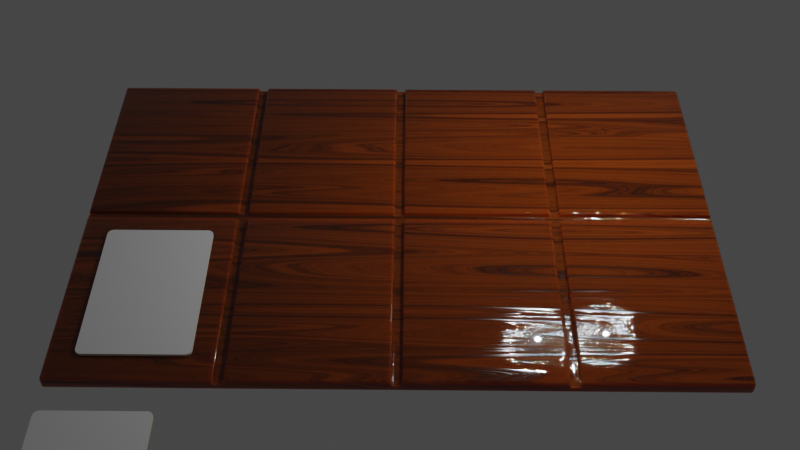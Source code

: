 # Source: card-game.blend  (saved by Blender 3.4.6; exported with 4.5.12 LTS)
import bpy
from mathutils import Matrix  # noqa: F401  (used for matrix-valued properties, if any)

bpy.ops.wm.read_factory_settings(use_empty=True)
scene = bpy.context.scene
scene.name = 'Scene'

# ---- collections
col_collection = bpy.data.collections.new('Collection'); scene.collection.children.link(col_collection)
col_cards = bpy.data.collections.new('Cards'); scene.collection.children.link(col_cards)

# ---- images (referenced by path relative to the original .blend; pixels are not part of the script)
import os
ASSET_DIR = os.environ.get("B2B_ASSET_DIR", "")  # directory of the original .blend (textures are referenced by path, not embedded)
HERE = os.path.dirname(os.path.abspath(__file__))  # packed textures are extracted next to this script under _unpacked/

def load_image(name, relpath, width, height, colorspace="sRGB"):
    """Load a texture the original file referenced (path relative to the .blend, or extracted next to this script)."""
    p = next((c for c in (os.path.join(HERE, relpath), os.path.join(ASSET_DIR, relpath)) if relpath and os.path.exists(c)), "")
    if p:
        img = bpy.data.images.load(p, check_existing=True)
        img.name = name
    else:  # same state as the original file: an image datablock whose file is absent (Cycles renders it pink)
        img = bpy.data.images.new(name, width, height)
        img.source = "FILE"
        img.filepath = "//" + (relpath or name)
    img.colorspace_settings.name = colorspace
    return img
img_board_normal = load_image('board-normal', 'board-normal.png', 1024, 1024, 'sRGB')
img_card_roughness_alpha = load_image('card-roughness-alpha', 'card-roughness.png', 1024, 1024, 'sRGB')
img_card_metallic_new = load_image('card-metallic-new', 'card-metallic.png', 1024, 1024, 'sRGB')

# ---- materials (node trees are filled in below, after node groups)
mat_wood = bpy.data.materials.new('Wood')
mat_card_front = bpy.data.materials.new('Card Front')
mat_card_front.alpha_threshold = 0.0
mat_card_front.roughness = 0.5
mat_card_front.line_color = (0.0, 0.0, 0.0, 1.0)
mat_card_side = bpy.data.materials.new('Card Side')
mat_card_trim = bpy.data.materials.new('Card Trim')
mat_card_back = bpy.data.materials.new('Card Back')

# ---- node groups
ng_auto_smooth = bpy.data.node_groups.new('Auto Smooth', 'GeometryNodeTree')
_s = ng_auto_smooth.interface.new_socket(name='Geometry', in_out='OUTPUT', socket_type='NodeSocketGeometry')
_s = ng_auto_smooth.interface.new_socket(name='Geometry', in_out='INPUT', socket_type='NodeSocketGeometry')
_s = ng_auto_smooth.interface.new_socket(name='Angle', in_out='INPUT', socket_type='NodeSocketFloat')
_s.subtype = 'ANGLE'
_s.min_value = 0.0
_s.max_value = 3.142
ng_auto_smooth.is_modifier = True
_N = ng_auto_smooth.nodes; _L = ng_auto_smooth.links
n0 = _N.new('NodeGroupOutput'); n0.name = 'Group Output'; n0.location = (480, -100)
n1 = _N.new('NodeGroupInput'); n1.name = 'Group Input'; n1.location = (-420, -300)
n2 = _N.new('NodeGroupInput'); n2.name = 'Group Input.001'; n2.location = (-60, -100)
n3 = _N.new('GeometryNodeSetShadeSmooth'); n3.name = 'Set Shade Smooth'; n3.location = (120, -100)
n3.domain = 'EDGE'
n4 = _N.new('GeometryNodeSetShadeSmooth'); n4.name = 'Set Shade Smooth.001'; n4.location = (300, -100)
n5 = _N.new('GeometryNodeInputMeshEdgeAngle'); n5.name = 'Edge Angle'; n5.location = (-420, -220)
n6 = _N.new('GeometryNodeInputEdgeSmooth'); n6.name = 'Is Edge Smooth'; n6.location = (-60, -160)
n7 = _N.new('GeometryNodeInputShadeSmooth'); n7.name = 'Is Face Smooth'; n7.location = (-240, -340)
n8 = _N.new('FunctionNodeBooleanMath'); n8.name = 'Boolean Math'; n8.location = (-60, -220)
n9 = _N.new('FunctionNodeCompare'); n9.name = 'Compare'; n9.location = (-240, -180)
n9.operation = 'LESS_EQUAL'
_L.new(n5.outputs[0], n9.inputs[0])
_L.new(n4.outputs[0], n0.inputs[0])
_L.new(n1.outputs[1], n9.inputs[1])
_L.new(n9.outputs[0], n8.inputs[0])
_L.new(n7.outputs[0], n8.inputs[1])
_L.new(n2.outputs[0], n3.inputs[0])
_L.new(n6.outputs[0], n3.inputs[1])
_L.new(n3.outputs[0], n4.inputs[0])
_L.new(n8.outputs[0], n3.inputs[2])
n0.is_active_output = True

# ---- material node trees
mat_wood.use_nodes = True; mat_wood.node_tree.nodes.clear()
_N = mat_wood.node_tree.nodes; _L = mat_wood.node_tree.links
n0 = _N.new('ShaderNodeOutputMaterial'); n0.name = 'Material Output'; n0.location = (781, 309)
n1 = _N.new('ShaderNodeMapping'); n1.name = 'Mapping'; n1.location = (-510, 155)
n1.inputs[3].default_value = (0.1, 2.3, 1.0)
n2 = _N.new('ShaderNodeTexCoord'); n2.name = 'Texture Coordinate'; n2.location = (-690, 155)
n3 = _N.new('ShaderNodeTexNoise'); n3.name = 'Musgrave Texture'; n3.location = (-330, 195)
n3.width = 150
n3.normalize = False
n3.inputs[2].default_value = 0.6
n3.inputs[3].default_value = 1.0
n3.inputs[4].default_value = 0.25
n4 = _N.new('ShaderNodeBump'); n4.name = 'Bump'; n4.location = (140, -163)
n4.inputs[0].default_value = 0.1
n4.inputs[1].default_value = 1.0
n4.inputs[2].default_value = 1.0
n5 = _N.new('ShaderNodeTexNoise'); n5.name = 'Noise Texture'; n5.location = (-107, 160)
n5.inputs[2].default_value = 2.0
n5.inputs[3].default_value = 18.0
n5.inputs[4].default_value = 0.8167
n5.inputs[8].default_value = 0.8
n6 = _N.new('ShaderNodeBsdfPrincipled'); n6.name = 'Principled BSDF'; n6.location = (491, 309)
n6.distribution = 'GGX'
n6.subsurface_method = 'RANDOM_WALK_SKIN'
n6.inputs[3].default_value = 1.45
n6.inputs[8].default_value = 1.0
n6.inputs[19].default_value = 0.25
n6.inputs[27].default_value = (0.0, 0.0, 0.0, 1.0)
n6.inputs[28].default_value = 1.0
n7 = _N.new('ShaderNodeValToRGB'); n7.name = 'ColorRamp.001'; n7.location = (148, 160)
while len(n7.color_ramp.elements) > 1: n7.color_ramp.elements.remove(n7.color_ramp.elements[-1])
n7.color_ramp.elements[0].position = 0.4909; n7.color_ramp.elements[0].color = (0.0, 0.0, 0.0, 1.0)
_e = n7.color_ramp.elements.new(1.0); _e.color = (1.0, 1.0, 1.0, 1.0)
n8 = _N.new('ShaderNodeValToRGB'); n8.name = 'ColorRamp'; n8.location = (101, 411)
n8.color_ramp.interpolation = 'EASE'
while len(n8.color_ramp.elements) > 1: n8.color_ramp.elements.remove(n8.color_ramp.elements[-1])
n8.color_ramp.elements[0].position = 0.2318; n8.color_ramp.elements[0].color = (0.6813, 0.2971, 0.1187, 1.0)
_e = n8.color_ramp.elements.new(0.3773); _e.color = (0.2003, 0.03636, 0.001782, 1.0)
_e = n8.color_ramp.elements.new(0.6682); _e.color = (0.0, 0.0, 0.0, 1.0)
n9 = _N.new('ShaderNodeTexImage'); n9.name = 'Image Texture'; n9.location = (499, 594)
n9.image = img_board_normal
n10 = _N.new('ShaderNodeMix'); n10.name = 'Mix'; n10.location = (321, 189)
n10.data_type = 'RGBA'
n10.inputs[0].default_value = 0.05
_L.new(n6.outputs[0], n0.inputs[0])
_L.new(n3.outputs[0], n5.inputs[0])
_L.new(n1.outputs[0], n3.inputs[0])
_L.new(n2.outputs[3], n1.inputs[0])
_L.new(n5.outputs[0], n8.inputs[0])
_L.new(n5.outputs[0], n4.inputs[3])
_L.new(n4.outputs[0], n6.inputs[5])
_L.new(n5.outputs[0], n7.inputs[0])
_L.new(n7.outputs[0], n6.inputs[2])
_L.new(n8.outputs[0], n10.inputs[6])
_L.new(n8.outputs[0], n10.inputs[7])
_L.new(n10.outputs[2], n6.inputs[0])
n0.is_active_output = True
mat_card_front.use_nodes = True; mat_card_front.node_tree.nodes.clear()
_N = mat_card_front.node_tree.nodes; _L = mat_card_front.node_tree.links
n0 = _N.new('ShaderNodeOutputMaterial'); n0.name = 'Material Output'; n0.location = (300, 300)
n1 = _N.new('ShaderNodeBsdfPrincipled'); n1.name = 'Principled BSDF'; n1.location = (10, 300)
n1.distribution = 'GGX'
n1.subsurface_method = 'RANDOM_WALK_SKIN'
n1.inputs[2].default_value = 1.0
n1.inputs[3].default_value = 1.45
n1.inputs[27].default_value = (0.0, 0.0, 0.0, 1.0)
n1.inputs[28].default_value = 1.0
n2 = _N.new('ShaderNodeTexImage'); n2.name = 'Image Texture'; n2.location = (-104, 562)
n2.image = img_card_roughness_alpha
_L.new(n1.outputs[0], n0.inputs[0])
n0.is_active_output = True
mat_card_side.use_nodes = True; mat_card_side.node_tree.nodes.clear()
_N = mat_card_side.node_tree.nodes; _L = mat_card_side.node_tree.links
n0 = _N.new('ShaderNodeBsdfPrincipled'); n0.name = 'Principled BSDF'; n0.location = (10, 300)
n0.distribution = 'GGX'
n0.subsurface_method = 'RANDOM_WALK_SKIN'
n0.inputs[0].default_value = (0.8, 0.5959, 0.4107, 1.0)
n0.inputs[2].default_value = 1.0
n0.inputs[3].default_value = 1.45
n0.inputs[27].default_value = (0.0, 0.0, 0.0, 1.0)
n0.inputs[28].default_value = 1.0
n1 = _N.new('ShaderNodeOutputMaterial'); n1.name = 'Material Output'; n1.location = (300, 300)
n2 = _N.new('ShaderNodeTexImage'); n2.name = 'Image Texture'; n2.location = (-111, 589)
n2.image = img_card_roughness_alpha
_L.new(n0.outputs[0], n1.inputs[0])
n1.is_active_output = True
mat_card_trim.use_nodes = True; mat_card_trim.node_tree.nodes.clear()
_N = mat_card_trim.node_tree.nodes; _L = mat_card_trim.node_tree.links
n0 = _N.new('ShaderNodeOutputMaterial'); n0.name = 'Material Output'; n0.location = (339, 300)
n1 = _N.new('ShaderNodeTexCoord'); n1.name = 'Texture Coordinate'; n1.location = (-980, 186)
n2 = _N.new('ShaderNodeMapping'); n2.name = 'Mapping'; n2.location = (-800, 186)
n3 = _N.new('ShaderNodeTexNoise'); n3.name = 'Noise Texture'; n3.location = (-605, 239)
n3.inputs[2].default_value = 50.0
n3.inputs[3].default_value = 16.0
n4 = _N.new('ShaderNodeTexNoise'); n4.name = 'Noise Texture.001'; n4.location = (-598, -22)
n4.inputs[2].default_value = 10.0
n4.inputs[3].default_value = 3.0
n5 = _N.new('ShaderNodeBump'); n5.name = 'Bump'; n5.location = (-391, -81)
n5.invert = True
n5.inputs[0].default_value = 0.1
n5.inputs[1].default_value = 1.0
n5.inputs[2].default_value = 1.0
n6 = _N.new('ShaderNodeBump'); n6.name = 'Bump.001'; n6.location = (-171, -153)
n6.invert = True
n6.inputs[0].default_value = 0.2
n6.inputs[1].default_value = 1.0
n6.inputs[2].default_value = 1.0
n7 = _N.new('ShaderNodeTexNoise'); n7.name = 'Noise Texture.002'; n7.location = (-599, -289)
n7.inputs[8].default_value = 0.05
n8 = _N.new('ShaderNodeValToRGB'); n8.name = 'ColorRamp'; n8.location = (-374, 240)
while len(n8.color_ramp.elements) > 1: n8.color_ramp.elements.remove(n8.color_ramp.elements[-1])
n8.color_ramp.elements[0].position = 0.0; n8.color_ramp.elements[0].color = (0.07405, 0.06492, 0.03729, 1.0)
_e = n8.color_ramp.elements.new(1.0); _e.color = (0.3124, 0.3351, 0.4088, 1.0)
n9 = _N.new('ShaderNodeBsdfPrincipled'); n9.name = 'Principled BSDF'; n9.location = (49, 300)
n9.distribution = 'GGX'
n9.subsurface_method = 'RANDOM_WALK_SKIN'
n9.inputs[0].default_value = (1.0, 1.0, 1.0, 1.0)
n9.inputs[2].default_value = 1.0
n9.inputs[3].default_value = 1.45
n9.inputs[27].default_value = (0.0, 0.0, 0.0, 1.0)
n9.inputs[28].default_value = 1.0
n10 = _N.new('ShaderNodeTexImage'); n10.name = 'Image Texture'; n10.location = (-100, 578)
n10.image = img_card_metallic_new
_L.new(n2.outputs[0], n3.inputs[0])
_L.new(n1.outputs[3], n2.inputs[0])
_L.new(n3.outputs[1], n8.inputs[0])
_L.new(n2.outputs[0], n4.inputs[0])
_L.new(n4.outputs[0], n5.inputs[3])
_L.new(n2.outputs[0], n7.inputs[0])
_L.new(n5.outputs[0], n6.inputs[4])
_L.new(n7.outputs[0], n6.inputs[3])
_L.new(n9.outputs[0], n0.inputs[0])
n0.is_active_output = True
mat_card_back.use_nodes = True; mat_card_back.node_tree.nodes.clear()
_N = mat_card_back.node_tree.nodes; _L = mat_card_back.node_tree.links
n0 = _N.new('ShaderNodeBsdfPrincipled'); n0.name = 'Principled BSDF'; n0.location = (10, 300)
n0.distribution = 'GGX'
n0.subsurface_method = 'RANDOM_WALK_SKIN'
n0.inputs[2].default_value = 0.3
n0.inputs[3].default_value = 1.45
n0.inputs[27].default_value = (0.0, 0.0, 0.0, 1.0)
n0.inputs[28].default_value = 1.0
n1 = _N.new('ShaderNodeOutputMaterial'); n1.name = 'Material Output'; n1.location = (300, 300)
n2 = _N.new('ShaderNodeTexNoise'); n2.name = 'Noise Texture'; n2.location = (-611, 172)
n2.inputs[2].default_value = 4.8
n3 = _N.new('ShaderNodeTexCoord'); n3.name = 'Texture Coordinate'; n3.location = (-1215, 132)
n4 = _N.new('ShaderNodeMapping'); n4.name = 'Mapping'; n4.location = (-1035, 132)
n4.inputs[2].default_value = (1.571, 1.571, 0.0)
n5 = _N.new('ShaderNodeTexWave'); n5.name = 'Wave Texture'; n5.location = (-824, 127)
n5.inputs[1].default_value = 0.2
n5.inputs[2].default_value = 12.4
n5.inputs[3].default_value = 4.4
n5.inputs[5].default_value = 0.2846
n5.inputs[6].default_value = 3.6
n6 = _N.new('ShaderNodeValToRGB'); n6.name = 'ColorRamp'; n6.location = (-359, 217)
while len(n6.color_ramp.elements) > 1: n6.color_ramp.elements.remove(n6.color_ramp.elements[-1])
n6.color_ramp.elements[0].position = 0.4; n6.color_ramp.elements[0].color = (0.09726, 0.01312, 0.004574, 1.0)
_e = n6.color_ramp.elements.new(0.6773); _e.color = (0.2008, 0.2032, 0.5455, 1.0)
_e = n6.color_ramp.elements.new(1.0); _e.color = (0.0517, 1.0, 0.01923, 1.0)
n7 = _N.new('ShaderNodeTexImage'); n7.name = 'Image Texture'; n7.location = (-127, 604)
n7.image = img_card_roughness_alpha
_L.new(n0.outputs[0], n1.inputs[0])
_L.new(n6.outputs[0], n0.inputs[0])
_L.new(n3.outputs[3], n4.inputs[0])
_L.new(n2.outputs[1], n6.inputs[0])
_L.new(n4.outputs[0], n5.inputs[0])
_L.new(n5.outputs[0], n2.inputs[0])
n1.is_active_output = True

# ---- world
world_world = bpy.data.worlds.new('World'); scene.world = world_world
world_world.use_nodes = True; world_world.node_tree.nodes.clear()
_N = world_world.node_tree.nodes; _L = world_world.node_tree.links
n0 = _N.new('ShaderNodeOutputWorld'); n0.name = 'World Output'; n0.location = (300, 300)
n1 = _N.new('ShaderNodeBackground'); n1.name = 'Background'; n1.location = (10, 300)
n1.inputs[0].default_value = (0.05088, 0.05088, 0.05088, 1.0)
_L.new(n1.outputs[0], n0.inputs[0])
n0.is_active_output = True
world_world.color = (0.05088, 0.05088, 0.05088)
world_world.use_sun_shadow = False
world_world.sun_shadow_jitter_overblur = 0.0

# ---- cameras
cam_camera = bpy.data.cameras.new('Camera')
cam_camera.clip_end = 100.0
cam_camera.ortho_scale = 7.314

# ---- lights
light_light = bpy.data.lights.new('Light', 'POINT')
light_light.transmission_factor = 0.0
light_light.energy = 1000.0
light_light.shadow_soft_size = 0.1
light_light.shadow_maximum_resolution = 0.006
light_light.use_absolute_resolution = True

# ---- meshes
me_plane = bpy.data.meshes.new('Plane')
me_plane.from_pydata([(0.08279, -0.08484, 0.0), (3.083, -0.08484, 0.0), (2.917, -0.08484, 0.0), (-0.08279, -0.08484, 0.0), (-3.083, -0.08484, 0.0), (-2.917, -0.08484, 0.0), (0.08279, 0.08484, 0.0), (3.083, 0.08484, 0.0), (2.917, 0.08484, 0.0), (-0.08279, 0.08484, 0.0), (-3.083, 0.08484, 0.0), (-2.917, 0.08484, 0.0), (6.0, -3.952, 0.2022), (5.952, -3.952, 0.25), (5.952, -4.0, 0.2022), (5.994, -3.952, 0.2261), (5.994, -3.976, 0.2022), (5.987, -3.975, 0.2251), (5.952, -3.976, 0.2436), (5.976, -3.952, 0.2436), (5.975, -3.975, 0.2374), (5.976, -3.994, 0.2022), (5.952, -3.994, 0.2261), (5.975, -3.987, 0.2251), (6.0, -3.952, 0.0478), (5.952, -4.0, 0.0478), (5.952, -3.952, 0.0), (5.994, -3.976, 0.0478), (5.994, -3.952, 0.02393), (5.987, -3.975, 0.02494), (5.952, -3.994, 0.02393), (5.976, -3.994, 0.0478), (5.975, -3.987, 0.02494), (5.976, -3.952, 0.006385), (5.952, -3.976, 0.006385), (5.975, -3.975, 0.01259), (0.1306, -3.952, 0.25), (0.08279, -4.0, 0.2022), (0.1067, -3.976, 0.2436), (0.08919, -3.994, 0.2261), (3.035, -0.03705, 0.1544), (3.083, -0.1326, 0.2022), (3.131, -0.08484, 0.2022), (3.058, -0.06743, 0.1614), (3.065, -0.0604, 0.1614), (3.075, -0.07682, 0.1667), (3.09, -0.1092, 0.2022), (3.076, -0.1023, 0.1788), (3.083, -0.09283, 0.1796), (3.1, -0.07782, 0.1788), (3.107, -0.09194, 0.2022), (3.091, -0.08489, 0.1796), (2.869, -3.952, 0.25), (2.917, -4.0, 0.2022), (2.893, -3.976, 0.2436), (2.911, -3.994, 0.2261), (0.08279, -3.952, 0.0), (0.08279, -4.0, 0.0478), (0.08279, -3.976, 0.006403), (0.08279, -3.994, 0.0239), (2.917, -3.952, 0.0), (2.917, -4.0, 0.0478), (2.917, -3.976, 0.006403), (2.917, -3.994, 0.0239), (3.083, -3.952, 0.0), (3.083, -4.0, 0.0478), (3.083, -3.976, 0.006403), (3.083, -3.994, 0.0239), (2.917, -0.1326, 0.2022), (2.965, -0.03705, 0.1544), (2.869, -0.08484, 0.2022), (2.924, -0.1023, 0.1788), (2.91, -0.1092, 0.2022), (2.917, -0.09283, 0.1796), (2.935, -0.0604, 0.1614), (2.942, -0.06743, 0.1614), (2.925, -0.07682, 0.1667), (2.893, -0.09194, 0.2022), (2.9, -0.07782, 0.1788), (2.909, -0.08489, 0.1796), (5.952, -0.08484, 0.0), (6.0, -0.08484, 0.0), (5.968, -0.08484, 0.0), (5.984, -0.08484, 0.0), (0.08279, -0.1326, 0.2022), (0.1306, -0.08484, 0.2022), (0.03499, -0.03705, 0.1544), (0.08988, -0.1092, 0.2022), (0.07576, -0.1023, 0.1788), (0.08283, -0.09283, 0.1796), (0.1002, -0.07782, 0.1788), (0.1071, -0.09194, 0.2022), (0.09077, -0.08489, 0.1796), (0.05835, -0.06743, 0.1614), (0.06537, -0.0604, 0.1614), (0.07476, -0.07682, 0.1667), (5.952, -0.03705, 0.1544), (6.0, -0.08484, 0.2022), (5.976, -0.06095, 0.1608), (5.994, -0.07844, 0.1783), (0.1306, -0.1326, 0.25), (0.1306, -0.08484, 0.2022), (0.08279, -0.1326, 0.2022), (0.1306, -0.1088, 0.2436), (0.1067, -0.1326, 0.2436), (0.1077, -0.1098, 0.2374), (0.1067, -0.09123, 0.2022), (0.1306, -0.09123, 0.2261), (0.1077, -0.09743, 0.2251), (0.08917, -0.1326, 0.2261), (0.08917, -0.1088, 0.2022), (0.09537, -0.1098, 0.2251), (2.869, -0.1326, 0.25), (2.917, -0.1326, 0.2022), (2.869, -0.08484, 0.2022), (2.893, -0.1326, 0.2436), (2.869, -0.1088, 0.2436), (2.892, -0.1098, 0.2374), (2.911, -0.1088, 0.2022), (2.911, -0.1326, 0.2261), (2.905, -0.1098, 0.2251), (2.869, -0.09123, 0.2261), (2.893, -0.09123, 0.2022), (2.892, -0.09743, 0.2251), (3.131, -0.08484, 0.2022), (3.083, -0.1326, 0.2022), (3.131, -0.1326, 0.25), (3.107, -0.09123, 0.2022), (3.131, -0.09123, 0.2261), (3.108, -0.09743, 0.2251), (3.089, -0.1326, 0.2261), (3.089, -0.1088, 0.2022), (3.095, -0.1098, 0.2251), (3.131, -0.1088, 0.2436), (3.107, -0.1326, 0.2436), (3.108, -0.1098, 0.2374), (3.131, -3.952, 0.25), (3.083, -4.0, 0.2022), (3.107, -3.976, 0.2436), (3.089, -3.994, 0.2261), (2.965, -3.952, 0.1544), (2.917, -4.0, 0.1544), (2.941, -3.976, 0.1544), (2.924, -3.994, 0.1544), (3.035, -3.952, 0.1544), (3.083, -4.0, 0.1544), (3.059, -3.976, 0.1544), (3.076, -3.994, 0.1544), (5.952, -0.1326, 0.25), (6.0, -0.08484, 0.2022), (5.976, -0.1087, 0.2436), (5.994, -0.09125, 0.2261), (0.03499, -3.952, 0.1544), (0.08279, -4.0, 0.1544), (0.05491, -3.972, 0.1544), (0.07162, -3.989, 0.1544), (-6.0, -3.952, 0.2022), (-5.952, -4.0, 0.2022), (-5.952, -3.952, 0.25), (-5.994, -3.976, 0.2022), (-5.994, -3.952, 0.2261), (-5.987, -3.975, 0.2251), (-5.952, -3.994, 0.2261), (-5.976, -3.994, 0.2022), (-5.975, -3.987, 0.2251), (-5.976, -3.952, 0.2436), (-5.952, -3.976, 0.2436), (-5.975, -3.975, 0.2374), (-6.0, -3.952, 0.0478), (-5.952, -3.952, 0.0), (-5.952, -4.0, 0.0478), (-5.994, -3.952, 0.02393), (-5.994, -3.976, 0.0478), (-5.987, -3.975, 0.02494), (-5.952, -3.976, 0.006385), (-5.976, -3.952, 0.006385), (-5.975, -3.975, 0.01259), (-5.976, -3.994, 0.0478), (-5.952, -3.994, 0.02393), (-5.975, -3.987, 0.02494), (-0.1306, -3.952, 0.25), (-0.08279, -4.0, 0.2022), (-0.1067, -3.976, 0.2436), (-0.08919, -3.994, 0.2261), (-3.131, -0.08484, 0.2022), (-3.083, -0.1326, 0.2022), (-3.035, -0.03705, 0.1544), (-3.107, -0.09194, 0.2022), (-3.1, -0.07782, 0.1788), (-3.091, -0.08489, 0.1796), (-3.076, -0.1023, 0.1788), (-3.09, -0.1092, 0.2022), (-3.083, -0.09283, 0.1796), (-3.065, -0.0604, 0.1614), (-3.058, -0.06743, 0.1614), (-3.075, -0.07682, 0.1667), (-2.869, -3.952, 0.25), (-2.917, -4.0, 0.2022), (-2.893, -3.976, 0.2436), (-2.911, -3.994, 0.2261), (-0.08279, -3.952, 0.0), (-0.08279, -4.0, 0.0478), (-0.08279, -3.976, 0.006403), (-0.08279, -3.994, 0.0239), (-2.917, -3.952, 0.0), (-2.917, -4.0, 0.0478), (-2.917, -3.976, 0.006403), (-2.917, -3.994, 0.0239), (-3.083, -3.952, 0.0), (-3.083, -4.0, 0.0478), (-3.083, -3.976, 0.006403), (-3.083, -3.994, 0.0239), (-2.917, -0.1326, 0.2022), (-2.869, -0.08484, 0.2022), (-2.965, -0.03705, 0.1544), (-2.91, -0.1092, 0.2022), (-2.924, -0.1023, 0.1788), (-2.917, -0.09283, 0.1796), (-2.9, -0.07782, 0.1788), (-2.893, -0.09194, 0.2022), (-2.909, -0.08489, 0.1796), (-2.942, -0.06743, 0.1614), (-2.935, -0.0604, 0.1614), (-2.925, -0.07682, 0.1667), (-5.952, -0.08484, 0.0), (-6.0, -0.08484, 0.0), (-5.968, -0.08484, 0.0), (-5.984, -0.08484, 0.0), (-0.03499, -0.03705, 0.1544), (-0.1306, -0.08484, 0.2022), (-0.08279, -0.1326, 0.2022), (-0.06537, -0.0604, 0.1614), (-0.05835, -0.06743, 0.1614), (-0.07476, -0.07682, 0.1667), (-0.1071, -0.09194, 0.2022), (-0.1002, -0.07782, 0.1788), (-0.09077, -0.08489, 0.1796), (-0.07576, -0.1023, 0.1788), (-0.08988, -0.1092, 0.2022), (-0.08283, -0.09283, 0.1796), (-5.952, -0.03705, 0.1544), (-6.0, -0.08484, 0.2022), (-5.976, -0.06095, 0.1608), (-5.994, -0.07844, 0.1783), (-0.1306, -0.1326, 0.25), (-0.08279, -0.1326, 0.2022), (-0.1306, -0.08484, 0.2022), (-0.1067, -0.1326, 0.2436), (-0.1306, -0.1088, 0.2436), (-0.1077, -0.1098, 0.2374), (-0.08917, -0.1088, 0.2022), (-0.08917, -0.1326, 0.2261), (-0.09537, -0.1098, 0.2251), (-0.1306, -0.09123, 0.2261), (-0.1067, -0.09123, 0.2022), (-0.1077, -0.09743, 0.2251), (-2.869, -0.1326, 0.25), (-2.869, -0.08484, 0.2022), (-2.917, -0.1326, 0.2022), (-2.869, -0.1088, 0.2436), (-2.893, -0.1326, 0.2436), (-2.892, -0.1098, 0.2374), (-2.893, -0.09123, 0.2022), (-2.869, -0.09123, 0.2261), (-2.892, -0.09743, 0.2251), (-2.911, -0.1326, 0.2261), (-2.911, -0.1088, 0.2022), (-2.905, -0.1098, 0.2251), (-3.131, -0.08484, 0.2022), (-3.131, -0.1326, 0.25), (-3.083, -0.1326, 0.2022), (-3.131, -0.09123, 0.2261), (-3.107, -0.09123, 0.2022), (-3.108, -0.09743, 0.2251), (-3.107, -0.1326, 0.2436), (-3.131, -0.1088, 0.2436), (-3.108, -0.1098, 0.2374), (-3.089, -0.1088, 0.2022), (-3.089, -0.1326, 0.2261), (-3.095, -0.1098, 0.2251), (-3.131, -3.952, 0.25), (-3.083, -4.0, 0.2022), (-3.107, -3.976, 0.2436), (-3.089, -3.994, 0.2261), (-2.965, -3.952, 0.1544), (-2.917, -4.0, 0.1544), (-2.941, -3.976, 0.1544), (-2.924, -3.994, 0.1544), (-3.035, -3.952, 0.1544), (-3.083, -4.0, 0.1544), (-3.059, -3.976, 0.1544), (-3.076, -3.994, 0.1544), (-5.952, -0.1326, 0.25), (-6.0, -0.08484, 0.2022), (-5.976, -0.1087, 0.2436), (-5.994, -0.09125, 0.2261), (-0.03499, -3.952, 0.1544), (-0.08279, -4.0, 0.1544), (-0.05092, -3.968, 0.1544), (-0.06686, -3.984, 0.1544), (6.0, 3.952, 0.2022), (5.952, 4.0, 0.2022), (5.952, 3.952, 0.25), (5.994, 3.976, 0.2022), (5.994, 3.952, 0.2261), (5.987, 3.975, 0.2251), (5.952, 3.994, 0.2261), (5.976, 3.994, 0.2022), (5.975, 3.987, 0.2251), (5.976, 3.952, 0.2436), (5.952, 3.976, 0.2436), (5.975, 3.975, 0.2374), (6.0, 3.952, 0.0478), (5.952, 3.952, 0.0), (5.952, 4.0, 0.0478), (5.994, 3.952, 0.02393), (5.994, 3.976, 0.0478), (5.987, 3.975, 0.02494), (5.952, 3.976, 0.006385), (5.976, 3.952, 0.006385), (5.975, 3.975, 0.01259), (5.976, 3.994, 0.0478), (5.952, 3.994, 0.02393), (5.975, 3.987, 0.02494), (0.1306, 3.952, 0.25), (0.08279, 4.0, 0.2022), (0.1067, 3.976, 0.2436), (0.08919, 3.994, 0.2261), (3.131, 0.08484, 0.2022), (3.083, 0.1326, 0.2022), (3.035, 0.03705, 0.1544), (3.107, 0.09194, 0.2022), (3.1, 0.07782, 0.1788), (3.091, 0.08489, 0.1796), (3.076, 0.1023, 0.1788), (3.09, 0.1092, 0.2022), (3.083, 0.09283, 0.1796), (3.065, 0.0604, 0.1614), (3.058, 0.06743, 0.1614), (3.075, 0.07682, 0.1667), (2.869, 3.952, 0.25), (2.917, 4.0, 0.2022), (2.893, 3.976, 0.2436), (2.911, 3.994, 0.2261), (0.08279, 3.952, 0.0), (0.08279, 4.0, 0.0478), (0.08279, 3.976, 0.006403), (0.08279, 3.994, 0.0239), (2.917, 3.952, 0.0), (2.917, 4.0, 0.0478), (2.917, 3.976, 0.006403), (2.917, 3.994, 0.0239), (3.083, 3.952, 0.0), (3.083, 4.0, 0.0478), (3.083, 3.976, 0.006403), (3.083, 3.994, 0.0239), (2.917, 0.1326, 0.2022), (2.869, 0.08484, 0.2022), (2.965, 0.03705, 0.1544), (2.91, 0.1092, 0.2022), (2.924, 0.1023, 0.1788), (2.917, 0.09283, 0.1796), (2.9, 0.07782, 0.1788), (2.893, 0.09194, 0.2022), (2.909, 0.08489, 0.1796), (2.942, 0.06743, 0.1614), (2.935, 0.0604, 0.1614), (2.925, 0.07682, 0.1667), (5.952, 0.08484, 0.0), (6.0, 0.08484, 0.0), (5.968, 0.08484, 0.0), (5.984, 0.08484, 0.0), (0.03499, 0.03705, 0.1544), (0.1306, 0.08484, 0.2022), (0.08279, 0.1326, 0.2022), (0.06537, 0.0604, 0.1614), (0.05835, 0.06743, 0.1614), (0.07476, 0.07682, 0.1667), (0.1071, 0.09194, 0.2022), (0.1002, 0.07782, 0.1788), (0.09077, 0.08489, 0.1796), (0.07576, 0.1023, 0.1788), (0.08988, 0.1092, 0.2022), (0.08283, 0.09283, 0.1796), (5.952, 0.03705, 0.1544), (6.0, 0.08484, 0.2022), (5.976, 0.06095, 0.1608), (5.994, 0.07844, 0.1783), (0.1306, 0.1326, 0.25), (0.08279, 0.1326, 0.2022), (0.1306, 0.08484, 0.2022), (0.1067, 0.1326, 0.2436), (0.1306, 0.1088, 0.2436), (0.1077, 0.1098, 0.2374), (0.08917, 0.1088, 0.2022), (0.08917, 0.1326, 0.2261), (0.09537, 0.1098, 0.2251), (0.1306, 0.09123, 0.2261), (0.1067, 0.09123, 0.2022), (0.1077, 0.09743, 0.2251), (2.869, 0.1326, 0.25), (2.869, 0.08484, 0.2022), (2.917, 0.1326, 0.2022), (2.869, 0.1088, 0.2436), (2.893, 0.1326, 0.2436), (2.892, 0.1098, 0.2374), (2.893, 0.09123, 0.2022), (2.869, 0.09123, 0.2261), (2.892, 0.09743, 0.2251), (2.911, 0.1326, 0.2261), (2.911, 0.1088, 0.2022), (2.905, 0.1098, 0.2251), (3.131, 0.08484, 0.2022), (3.131, 0.1326, 0.25), (3.083, 0.1326, 0.2022), (3.131, 0.09123, 0.2261), (3.107, 0.09123, 0.2022), (3.108, 0.09743, 0.2251), (3.107, 0.1326, 0.2436), (3.131, 0.1088, 0.2436), (3.108, 0.1098, 0.2374), (3.089, 0.1088, 0.2022), (3.089, 0.1326, 0.2261), (3.095, 0.1098, 0.2251), (3.131, 3.952, 0.25), (3.083, 4.0, 0.2022), (3.107, 3.976, 0.2436), (3.089, 3.994, 0.2261), (2.965, 3.952, 0.1544), (2.917, 4.0, 0.1544), (2.941, 3.976, 0.1544), (2.924, 3.994, 0.1544), (3.035, 3.952, 0.1544), (3.083, 4.0, 0.1544), (3.059, 3.976, 0.1544), (3.076, 3.994, 0.1544), (5.952, 0.1326, 0.25), (6.0, 0.08484, 0.2022), (5.976, 0.1087, 0.2436), (5.994, 0.09125, 0.2261), (0.03499, 3.952, 0.1544), (0.08279, 4.0, 0.1544), (0.05092, 3.968, 0.1544), (0.06686, 3.984, 0.1544), (-6.0, 3.952, 0.2022), (-5.952, 3.952, 0.25), (-5.952, 4.0, 0.2022), (-5.994, 3.952, 0.2261), (-5.994, 3.976, 0.2022), (-5.987, 3.975, 0.2251), (-5.952, 3.976, 0.2436), (-5.976, 3.952, 0.2436), (-5.975, 3.975, 0.2374), (-5.976, 3.994, 0.2022), (-5.952, 3.994, 0.2261), (-5.975, 3.987, 0.2251), (-6.0, 3.952, 0.0478), (-5.952, 4.0, 0.0478), (-5.952, 3.952, 0.0), (-5.994, 3.976, 0.0478), (-5.994, 3.952, 0.02393), (-5.987, 3.975, 0.02494), (-5.952, 3.994, 0.02393), (-5.976, 3.994, 0.0478), (-5.975, 3.987, 0.02494), (-5.976, 3.952, 0.006385), (-5.952, 3.976, 0.006385), (-5.975, 3.975, 0.01259), (-0.1306, 3.952, 0.25), (-0.08279, 4.0, 0.2022), (-0.1067, 3.976, 0.2436), (-0.08919, 3.994, 0.2261), (-3.131, 0.08484, 0.2022), (-3.035, 0.03705, 0.1544), (-3.083, 0.1326, 0.2022), (-3.1, 0.07782, 0.1788), (-3.107, 0.09194, 0.2022), (-3.091, 0.08489, 0.1796), (-3.058, 0.06743, 0.1614), (-3.065, 0.0604, 0.1614), (-3.075, 0.07682, 0.1667), (-3.09, 0.1092, 0.2022), (-3.076, 0.1023, 0.1788), (-3.083, 0.09283, 0.1796), (-2.869, 3.952, 0.25), (-2.917, 4.0, 0.2022), (-2.893, 3.976, 0.2436), (-2.911, 3.994, 0.2261), (-0.08279, 3.952, 0.0), (-0.08279, 4.0, 0.0478), (-0.08279, 3.976, 0.006403), (-0.08279, 3.994, 0.0239), (-2.917, 3.952, 0.0), (-2.917, 4.0, 0.0478), (-2.917, 3.976, 0.006403), (-2.917, 3.994, 0.0239), (-3.083, 3.952, 0.0), (-3.083, 4.0, 0.0478), (-3.083, 3.976, 0.006403), (-3.083, 3.994, 0.0239), (-2.917, 0.1326, 0.2022), (-2.965, 0.03705, 0.1544), (-2.869, 0.08484, 0.2022), (-2.924, 0.1023, 0.1788), (-2.91, 0.1092, 0.2022), (-2.917, 0.09283, 0.1796), (-2.935, 0.0604, 0.1614), (-2.942, 0.06743, 0.1614), (-2.925, 0.07682, 0.1667), (-2.893, 0.09194, 0.2022), (-2.9, 0.07782, 0.1788), (-2.909, 0.08489, 0.1796), (-5.952, 0.08484, 0.0), (-6.0, 0.08484, 0.0), (-5.968, 0.08484, 0.0), (-5.984, 0.08484, 0.0), (-0.08279, 0.1326, 0.2022), (-0.1306, 0.08484, 0.2022), (-0.03499, 0.03705, 0.1544), (-0.08988, 0.1092, 0.2022), (-0.07576, 0.1023, 0.1788), (-0.08283, 0.09283, 0.1796), (-0.1002, 0.07782, 0.1788), (-0.1071, 0.09194, 0.2022), (-0.09077, 0.08489, 0.1796), (-0.05835, 0.06743, 0.1614), (-0.06537, 0.0604, 0.1614), (-0.07476, 0.07682, 0.1667), (-5.952, 0.03705, 0.1544), (-6.0, 0.08484, 0.2022), (-5.976, 0.06095, 0.1608), (-5.994, 0.07844, 0.1783), (-0.1306, 0.1326, 0.25), (-0.1306, 0.08484, 0.2022), (-0.08279, 0.1326, 0.2022), (-0.1306, 0.1088, 0.2436), (-0.1067, 0.1326, 0.2436), (-0.1077, 0.1098, 0.2374), (-0.1067, 0.09123, 0.2022), (-0.1306, 0.09123, 0.2261), (-0.1077, 0.09743, 0.2251), (-0.08917, 0.1326, 0.2261), (-0.08917, 0.1088, 0.2022), (-0.09537, 0.1098, 0.2251), (-2.869, 0.1326, 0.25), (-2.917, 0.1326, 0.2022), (-2.869, 0.08484, 0.2022), (-2.893, 0.1326, 0.2436), (-2.869, 0.1088, 0.2436), (-2.892, 0.1098, 0.2374), (-2.911, 0.1088, 0.2022), (-2.911, 0.1326, 0.2261), (-2.905, 0.1098, 0.2251), (-2.869, 0.09123, 0.2261), (-2.893, 0.09123, 0.2022), (-2.892, 0.09743, 0.2251), (-3.131, 0.08484, 0.2022), (-3.083, 0.1326, 0.2022), (-3.131, 0.1326, 0.25), (-3.107, 0.09123, 0.2022), (-3.131, 0.09123, 0.2261), (-3.108, 0.09743, 0.2251), (-3.089, 0.1326, 0.2261), (-3.089, 0.1088, 0.2022), (-3.095, 0.1098, 0.2251), (-3.131, 0.1088, 0.2436), (-3.107, 0.1326, 0.2436), (-3.108, 0.1098, 0.2374), (-3.131, 3.952, 0.25), (-3.083, 4.0, 0.2022), (-3.107, 3.976, 0.2436), (-3.089, 3.994, 0.2261), (-2.965, 3.952, 0.1544), (-2.917, 4.0, 0.1544), (-2.941, 3.976, 0.1544), (-2.924, 3.994, 0.1544), (-3.035, 3.952, 0.1544), (-3.083, 4.0, 0.1544), (-3.059, 3.976, 0.1544), (-3.076, 3.994, 0.1544), (-5.952, 0.1326, 0.25), (-6.0, 0.08484, 0.2022), (-5.976, 0.1087, 0.2436), (-5.994, 0.09125, 0.2261), (-0.03499, 3.952, 0.1544), (-0.08279, 4.0, 0.1544), (-0.05092, 3.968, 0.1544), (-0.06686, 3.984, 0.1544)], [], [(149, 12, 24, 81), (37, 102, 84, 153), (36, 52, 112, 100), (53, 37, 57, 61), (153, 297, 201, 57), (64, 1, 80, 26), (136, 13, 148, 126), (3, 0, 56, 200), (69, 358, 372, 86), (56, 0, 2, 60), (61, 65, 145, 141), (1, 64, 60, 2), (7, 8, 348, 352), (0, 6, 8, 2), (296, 152, 86, 228), (113, 53, 141, 68), (97, 385, 369, 81), (258, 212, 285, 197), (40, 330, 358, 69), (446, 569, 497, 457), (144, 40, 69, 140), (96, 384, 330, 40), (137, 125, 41, 145), (1, 7, 368, 80), (7, 1, 2, 8), (101, 114, 70, 85), (293, 225, 168, 156), (268, 184, 241, 293), (181, 297, 230, 245), (197, 205, 201, 181), (4, 5, 204, 208), (208, 169, 224, 4), (280, 269, 292, 158), (200, 204, 5, 3), (228, 518, 501, 214), (205, 285, 289, 209), (5, 11, 9, 3), (301, 314, 353, 425), (186, 473, 528, 240), (225, 513, 529, 241), (372, 518, 228, 86), (214, 501, 473, 186), (288, 284, 214, 186), (180, 244, 256, 196), (281, 289, 185, 270), (224, 512, 10, 4), (10, 11, 5, 4), (246, 229, 213, 257), (437, 369, 312, 300), (412, 328, 385, 437), (325, 441, 374, 389), (341, 349, 345, 325), (345, 489, 585, 441), (352, 313, 368, 7), (424, 413, 436, 302), (9, 488, 344, 6), (390, 373, 357, 401), (344, 348, 8, 6), (349, 429, 433, 353), (157, 170, 209, 281), (402, 356, 429, 341), (0, 3, 9, 6), (432, 428, 358, 330), (324, 388, 400, 340), (425, 433, 329, 414), (584, 518, 372, 440), (581, 444, 456, 513), (469, 534, 516, 585), (468, 484, 544, 532), (485, 469, 489, 493), (10, 496, 492, 11), (496, 10, 512, 458), (568, 445, 580, 558), (488, 9, 11, 492), (533, 546, 502, 517), (493, 497, 577, 573), (545, 485, 573, 500), (576, 473, 501, 572), (556, 581, 529, 472), (569, 557, 474, 577), (124, 149, 97, 42), (12, 15, 17, 16), (15, 19, 20, 17), (13, 18, 20, 19), (18, 22, 23, 20), (14, 21, 23, 22), (21, 16, 17, 23), (17, 20, 23), (24, 27, 29, 28), (27, 31, 32, 29), (25, 30, 32, 31), (30, 34, 35, 32), (26, 33, 35, 34), (33, 28, 29, 35), (29, 32, 35), (40, 43, 45, 44), (43, 47, 48, 45), (41, 46, 48, 47), (46, 50, 51, 48), (42, 49, 51, 50), (49, 44, 45, 51), (45, 48, 51), (68, 71, 73, 72), (71, 75, 76, 73), (69, 74, 76, 75), (74, 78, 79, 76), (70, 77, 79, 78), (77, 72, 73, 79), (73, 76, 79), (84, 87, 89, 88), (87, 91, 92, 89), (85, 90, 92, 91), (90, 94, 95, 92), (86, 93, 95, 94), (93, 88, 89, 95), (89, 92, 95), (100, 103, 105, 104), (103, 107, 108, 105), (101, 106, 108, 107), (106, 110, 111, 108), (102, 109, 111, 110), (109, 104, 105, 111), (105, 108, 111), (112, 115, 117, 116), (115, 119, 120, 117), (113, 118, 120, 119), (118, 122, 123, 120), (114, 121, 123, 122), (121, 116, 117, 123), (117, 120, 123), (124, 127, 129, 128), (127, 131, 132, 129), (125, 130, 132, 131), (130, 134, 135, 132), (126, 133, 135, 134), (133, 128, 129, 135), (129, 132, 135), (156, 159, 161, 160), (159, 163, 164, 161), (157, 162, 164, 163), (162, 166, 167, 164), (158, 165, 167, 166), (165, 160, 161, 167), (161, 164, 167), (168, 171, 173, 172), (171, 175, 176, 173), (169, 174, 176, 175), (174, 178, 179, 176), (170, 177, 179, 178), (177, 172, 173, 179), (173, 176, 179), (184, 187, 189, 188), (187, 191, 192, 189), (185, 190, 192, 191), (190, 194, 195, 192), (186, 193, 195, 194), (193, 188, 189, 195), (189, 192, 195), (212, 215, 217, 216), (215, 219, 220, 217), (213, 218, 220, 219), (218, 222, 223, 220), (214, 221, 223, 222), (221, 216, 217, 223), (217, 220, 223), (228, 231, 233, 232), (231, 235, 236, 233), (229, 234, 236, 235), (234, 238, 239, 236), (230, 237, 239, 238), (237, 232, 233, 239), (233, 236, 239), (244, 247, 249, 248), (247, 251, 252, 249), (245, 250, 252, 251), (250, 254, 255, 252), (246, 253, 255, 254), (253, 248, 249, 255), (249, 252, 255), (256, 259, 261, 260), (259, 263, 264, 261), (257, 262, 264, 263), (262, 266, 267, 264), (258, 265, 267, 266), (265, 260, 261, 267), (261, 264, 267), (268, 271, 273, 272), (271, 275, 276, 273), (269, 274, 276, 275), (274, 278, 279, 276), (270, 277, 279, 278), (277, 272, 273, 279), (273, 276, 279), (300, 303, 305, 304), (303, 307, 308, 305), (301, 306, 308, 307), (306, 310, 311, 308), (302, 309, 311, 310), (309, 304, 305, 311), (305, 308, 311), (312, 315, 317, 316), (315, 319, 320, 317), (313, 318, 320, 319), (318, 322, 323, 320), (314, 321, 323, 322), (321, 316, 317, 323), (317, 320, 323), (328, 331, 333, 332), (331, 335, 336, 333), (329, 334, 336, 335), (334, 338, 339, 336), (330, 337, 339, 338), (337, 332, 333, 339), (333, 336, 339), (356, 359, 361, 360), (359, 363, 364, 361), (357, 362, 364, 363), (362, 366, 367, 364), (358, 365, 367, 366), (365, 360, 361, 367), (361, 364, 367), (372, 375, 377, 376), (375, 379, 380, 377), (373, 378, 380, 379), (378, 382, 383, 380), (374, 381, 383, 382), (381, 376, 377, 383), (377, 380, 383), (388, 391, 393, 392), (391, 395, 396, 393), (389, 394, 396, 395), (394, 398, 399, 396), (390, 397, 399, 398), (397, 392, 393, 399), (393, 396, 399), (400, 403, 405, 404), (403, 407, 408, 405), (401, 406, 408, 407), (406, 410, 411, 408), (402, 409, 411, 410), (409, 404, 405, 411), (405, 408, 411), (412, 415, 417, 416), (415, 419, 420, 417), (413, 418, 420, 419), (418, 422, 423, 420), (414, 421, 423, 422), (421, 416, 417, 423), (417, 420, 423), (444, 447, 449, 448), (447, 451, 452, 449), (445, 450, 452, 451), (450, 454, 455, 452), (446, 453, 455, 454), (453, 448, 449, 455), (449, 452, 455), (456, 459, 461, 460), (459, 463, 464, 461), (457, 462, 464, 463), (462, 466, 467, 464), (458, 465, 467, 466), (465, 460, 461, 467), (461, 464, 467), (472, 475, 477, 476), (475, 479, 480, 477), (473, 478, 480, 479), (478, 482, 483, 480), (474, 481, 483, 482), (481, 476, 477, 483), (477, 480, 483), (500, 503, 505, 504), (503, 507, 508, 505), (501, 506, 508, 507), (506, 510, 511, 508), (502, 509, 511, 510), (509, 504, 505, 511), (505, 508, 511), (516, 519, 521, 520), (519, 523, 524, 521), (517, 522, 524, 523), (522, 526, 527, 524), (518, 525, 527, 526), (525, 520, 521, 527), (521, 524, 527), (532, 535, 537, 536), (535, 539, 540, 537), (533, 538, 540, 539), (538, 542, 543, 540), (534, 541, 543, 542), (541, 536, 537, 543), (537, 540, 543), (544, 547, 549, 548), (547, 551, 552, 549), (545, 550, 552, 551), (550, 554, 555, 552), (546, 553, 555, 554), (553, 548, 549, 555), (549, 552, 555), (556, 559, 561, 560), (559, 563, 564, 561), (557, 562, 564, 563), (562, 566, 567, 564), (558, 565, 567, 566), (565, 560, 561, 567), (561, 564, 567), (14, 25, 31, 21), (21, 31, 27, 16), (16, 27, 24, 12), (60, 64, 66, 62), (62, 66, 67, 63), (63, 67, 65, 61), (68, 141, 143, 71), (71, 143, 142, 75), (75, 142, 140, 69), (37, 53, 55, 39), (39, 55, 54, 38), (38, 54, 52, 36), (56, 60, 62, 58), (58, 62, 63, 59), (59, 63, 61, 57), (153, 84, 88, 155), (155, 88, 93, 154), (154, 93, 86, 152), (64, 26, 34, 66), (66, 34, 30, 67), (67, 30, 25, 65), (81, 24, 28, 83), (83, 28, 33, 82), (82, 33, 26, 80), (42, 97, 99, 49), (49, 99, 98, 44), (44, 98, 96, 40), (41, 125, 131, 46), (46, 131, 127, 50), (50, 127, 124, 42), (85, 70, 78, 90), (90, 78, 74, 94), (94, 74, 69, 86), (145, 41, 47, 147), (147, 47, 43, 146), (146, 43, 40, 144), (136, 126, 134, 138), (138, 134, 130, 139), (139, 130, 125, 137), (100, 112, 116, 103), (103, 116, 121, 107), (107, 121, 114, 101), (126, 148, 150, 133), (133, 150, 151, 128), (128, 151, 149, 124), (84, 102, 110, 87), (87, 110, 106, 91), (91, 106, 101, 85), (113, 68, 72, 118), (118, 72, 77, 122), (122, 77, 70, 114), (144, 140, 142, 146), (146, 142, 143, 147), (147, 143, 141, 145), (36, 100, 104, 38), (38, 104, 109, 39), (39, 109, 102, 37), (112, 52, 54, 115), (115, 54, 55, 119), (119, 55, 53, 113), (137, 14, 22, 139), (139, 22, 18, 138), (138, 18, 13, 136), (12, 149, 151, 15), (15, 151, 150, 19), (19, 150, 148, 13), (156, 168, 172, 159), (159, 172, 177, 163), (163, 177, 170, 157), (205, 209, 211, 207), (207, 211, 210, 206), (206, 210, 208, 204), (57, 201, 203, 59), (59, 203, 202, 58), (58, 202, 200, 56), (214, 284, 286, 221), (221, 286, 287, 216), (216, 287, 285, 212), (180, 196, 198, 182), (182, 198, 199, 183), (183, 199, 197, 181), (201, 205, 207, 203), (203, 207, 206, 202), (202, 206, 204, 200), (296, 228, 232, 298), (298, 232, 237, 299), (299, 237, 230, 297), (209, 170, 178, 211), (211, 178, 174, 210), (210, 174, 169, 208), (224, 169, 175, 226), (226, 175, 171, 227), (227, 171, 168, 225), (186, 240, 242, 193), (193, 242, 243, 188), (188, 243, 241, 184), (184, 268, 272, 187), (187, 272, 277, 191), (191, 277, 270, 185), (228, 214, 222, 231), (231, 222, 218, 235), (235, 218, 213, 229), (288, 186, 194, 290), (290, 194, 190, 291), (291, 190, 185, 289), (281, 270, 278, 283), (283, 278, 274, 282), (282, 274, 269, 280), (246, 257, 263, 253), (253, 263, 259, 248), (248, 259, 256, 244), (268, 293, 295, 271), (271, 295, 294, 275), (275, 294, 292, 269), (229, 246, 254, 234), (234, 254, 250, 238), (238, 250, 245, 230), (257, 213, 219, 262), (262, 219, 215, 266), (266, 215, 212, 258), (289, 285, 287, 291), (291, 287, 286, 290), (290, 286, 284, 288), (297, 153, 155, 299), (299, 155, 154, 298), (298, 154, 152, 296), (181, 245, 251, 183), (183, 251, 247, 182), (182, 247, 244, 180), (258, 197, 199, 265), (265, 199, 198, 260), (260, 198, 196, 256), (280, 158, 166, 282), (282, 166, 162, 283), (283, 162, 157, 281), (158, 292, 294, 165), (165, 294, 295, 160), (160, 295, 293, 156), (300, 312, 316, 303), (303, 316, 321, 307), (307, 321, 314, 301), (349, 353, 355, 351), (351, 355, 354, 350), (350, 354, 352, 348), (97, 385, 387, 99), (99, 387, 386, 98), (98, 386, 384, 96), (358, 428, 430, 365), (365, 430, 431, 360), (360, 431, 429, 356), (324, 340, 342, 326), (326, 342, 343, 327), (327, 343, 341, 325), (345, 349, 351, 347), (347, 351, 350, 346), (346, 350, 348, 344), (440, 372, 376, 442), (442, 376, 381, 443), (443, 381, 374, 441), (353, 314, 322, 355), (355, 322, 318, 354), (354, 318, 313, 352), (368, 313, 319, 370), (370, 319, 315, 371), (371, 315, 312, 369), (369, 81, 83, 371), (371, 83, 82, 370), (370, 82, 80, 368), (330, 384, 386, 337), (337, 386, 387, 332), (332, 387, 385, 328), (328, 412, 416, 331), (331, 416, 421, 335), (335, 421, 414, 329), (372, 358, 366, 375), (375, 366, 362, 379), (379, 362, 357, 373), (432, 330, 338, 434), (434, 338, 334, 435), (435, 334, 329, 433), (425, 414, 422, 427), (427, 422, 418, 426), (426, 418, 413, 424), (390, 401, 407, 397), (397, 407, 403, 392), (392, 403, 400, 388), (412, 437, 439, 415), (415, 439, 438, 419), (419, 438, 436, 413), (373, 390, 398, 378), (378, 398, 394, 382), (382, 394, 389, 374), (401, 357, 363, 406), (406, 363, 359, 410), (410, 359, 356, 402), (433, 429, 431, 435), (435, 431, 430, 434), (434, 430, 428, 432), (325, 389, 395, 327), (327, 395, 391, 326), (326, 391, 388, 324), (402, 341, 343, 409), (409, 343, 342, 404), (404, 342, 340, 400), (424, 302, 310, 426), (426, 310, 306, 427), (427, 306, 301, 425), (302, 436, 438, 309), (309, 438, 439, 304), (304, 439, 437, 300), (446, 457, 463, 453), (453, 463, 459, 448), (448, 459, 456, 444), (492, 496, 498, 494), (494, 498, 499, 495), (495, 499, 497, 493), (344, 488, 490, 346), (346, 490, 491, 347), (347, 491, 489, 345), (240, 528, 530, 242), (242, 530, 531, 243), (243, 531, 529, 241), (500, 573, 575, 503), (503, 575, 574, 507), (507, 574, 572, 501), (469, 485, 487, 471), (471, 487, 486, 470), (470, 486, 484, 468), (488, 492, 494, 490), (490, 494, 495, 491), (491, 495, 493, 489), (585, 516, 520, 587), (587, 520, 525, 586), (586, 525, 518, 584), (496, 458, 466, 498), (498, 466, 462, 499), (499, 462, 457, 497), (513, 456, 460, 515), (515, 460, 465, 514), (514, 465, 458, 512), (512, 224, 226, 514), (514, 226, 227, 515), (515, 227, 225, 513), (472, 529, 531, 475), (475, 531, 530, 479), (479, 530, 528, 473), (474, 557, 563, 481), (481, 563, 559, 476), (476, 559, 556, 472), (517, 502, 510, 522), (522, 510, 506, 526), (526, 506, 501, 518), (577, 474, 482, 579), (579, 482, 478, 578), (578, 478, 473, 576), (568, 558, 566, 570), (570, 566, 562, 571), (571, 562, 557, 569), (532, 544, 548, 535), (535, 548, 553, 539), (539, 553, 546, 533), (558, 580, 582, 565), (565, 582, 583, 560), (560, 583, 581, 556), (516, 534, 542, 519), (519, 542, 538, 523), (523, 538, 533, 517), (545, 500, 504, 550), (550, 504, 509, 554), (554, 509, 502, 546), (576, 572, 574, 578), (578, 574, 575, 579), (579, 575, 573, 577), (584, 440, 442, 586), (586, 442, 443, 587), (587, 443, 441, 585), (468, 532, 536, 470), (470, 536, 541, 471), (471, 541, 534, 469), (544, 484, 486, 547), (547, 486, 487, 551), (551, 487, 485, 545), (569, 446, 454, 571), (571, 454, 450, 570), (570, 450, 445, 568), (444, 581, 583, 447), (447, 583, 582, 451), (451, 582, 580, 445), (14, 137, 65, 25)])
me_plane.polygons.foreach_set('use_smooth', [True] * 594)
_uv = me_plane.uv_layers.new(name='UVMap')
_uv.uv.foreach_set('vector', [0.8462, 0.7146, 0.8325, 0.473, 0.843, 0.4726, 0.859, 0.7172, 0.4931, 0.4767, 0.4925, 0.7121, 0.4925, 0.7121, 0.4915, 0.4731, 0.4976, 0.4811, 0.6452, 0.4812, 0.6521, 0.7114, 0.497, 0.7114, 0.6495, 0.4768, 0.4931, 0.4767, 0.4892, 0.4678, 0.6535, 0.4668, 0.4915, 0.4731, 0.4793, 0.4735, 0.4819, 0.4677, 0.4892, 0.4678, 0.6611, 0.463, 0.657, 0.2522, 0.8162, 0.2457, 0.8299, 0.4571, 0.6698, 0.4802, 0.8277, 0.4751, 0.8413, 0.7101, 0.6747, 0.7107, 0.4808, 0.2543, 0.4899, 0.2543, 0.4894, 0.4641, 0.4818, 0.464, 0.6614, 0.7202, 0.6614, 0.7246, 0.4879, 0.7245, 0.488, 0.7201, 0.4894, 0.4641, 0.4899, 0.2543, 0.6479, 0.2524, 0.6534, 0.463, 0.6535, 0.4668, 0.661, 0.4668, 0.6635, 0.4723, 0.6511, 0.4729, 0.657, 0.2522, 0.6611, 0.463, 0.6534, 0.463, 0.6479, 0.2524, 0.6568, 0.2428, 0.6477, 0.243, 0.644, 0.03011, 0.6531, 0.02995, 0.4899, 0.2543, 0.4899, 0.2449, 0.6477, 0.243, 0.6479, 0.2524, 0.4826, 0.4768, 0.4882, 0.4767, 0.488, 0.7201, 0.4838, 0.7201, 0.6566, 0.712, 0.6495, 0.4768, 0.6511, 0.4729, 0.6566, 0.712, 0.8469, 0.7147, 0.8467, 0.729, 0.8592, 0.7261, 0.859, 0.7172, 0.3153, 0.7125, 0.3153, 0.7125, 0.3194, 0.4727, 0.3211, 0.4766, 0.6656, 0.7201, 0.6656, 0.7246, 0.6614, 0.7246, 0.6614, 0.7202, 0.1343, 0.9698, 0.3077, 0.9664, 0.312, 0.9755, 0.1349, 0.9799, 0.6602, 0.476, 0.6656, 0.7201, 0.6614, 0.7202, 0.6545, 0.4762, 0.8418, 0.7194, 0.8416, 0.7243, 0.6656, 0.7246, 0.6656, 0.7201, 0.6653, 0.476, 0.6701, 0.7116, 0.6701, 0.7116, 0.6635, 0.4723, 0.657, 0.2522, 0.6568, 0.2428, 0.8158, 0.2363, 0.8162, 0.2457, 0.6568, 0.2428, 0.657, 0.2522, 0.6479, 0.2524, 0.6477, 0.243, 0.4961, 0.7157, 0.653, 0.7157, 0.653, 0.7157, 0.4961, 0.7157, 0.1263, 0.7161, 0.1131, 0.7191, 0.1264, 0.4739, 0.137, 0.4743, 0.298, 0.7159, 0.298, 0.7159, 0.1256, 0.7163, 0.1263, 0.7161, 0.4777, 0.4771, 0.4793, 0.4735, 0.4792, 0.7121, 0.4792, 0.7121, 0.3211, 0.4766, 0.3169, 0.4666, 0.4819, 0.4677, 0.4777, 0.4771, 0.313, 0.2519, 0.3221, 0.2521, 0.3171, 0.4628, 0.3093, 0.4629, 0.3093, 0.4629, 0.1393, 0.458, 0.1532, 0.2453, 0.313, 0.2519, 0.3007, 0.4803, 0.2972, 0.7114, 0.1311, 0.7116, 0.1418, 0.4762, 0.4818, 0.464, 0.3171, 0.4628, 0.3221, 0.2521, 0.4808, 0.2543, 0.4838, 0.7201, 0.4838, 0.7245, 0.3105, 0.7251, 0.3105, 0.7207, 0.3169, 0.4666, 0.3194, 0.4727, 0.307, 0.4723, 0.3094, 0.4668, 0.3221, 0.2521, 0.3224, 0.2427, 0.4808, 0.2449, 0.4808, 0.2543, 0.8411, 0.9696, 0.8406, 0.9799, 0.6613, 0.9764, 0.6655, 0.9671, 0.3063, 0.7207, 0.3064, 0.7251, 0.1304, 0.7258, 0.1306, 0.721, 0.1131, 0.7191, 0.1132, 0.728, 0.1254, 0.7305, 0.1256, 0.7163, 0.4879, 0.7245, 0.4838, 0.7245, 0.4838, 0.7201, 0.488, 0.7201, 0.3105, 0.7207, 0.3105, 0.7251, 0.3064, 0.7251, 0.3063, 0.7207, 0.3102, 0.4759, 0.316, 0.4761, 0.3105, 0.7207, 0.3063, 0.7207, 0.4733, 0.4815, 0.4748, 0.7114, 0.3198, 0.7119, 0.3255, 0.481, 0.3052, 0.476, 0.307, 0.4723, 0.3018, 0.7122, 0.3018, 0.7122, 0.1532, 0.2453, 0.1536, 0.2359, 0.3132, 0.2425, 0.313, 0.2519, 0.3132, 0.2425, 0.3224, 0.2427, 0.3221, 0.2521, 0.313, 0.2519, 0.4756, 0.7157, 0.4756, 0.7157, 0.3188, 0.7162, 0.3188, 0.7162, 0.846, 0.7291, 0.8592, 0.7261, 0.8533, 0.9667, 0.8436, 0.9647, 0.6739, 0.7293, 0.6739, 0.7293, 0.8467, 0.729, 0.846, 0.7291, 0.4936, 0.9653, 0.4919, 0.9689, 0.4925, 0.7325, 0.4925, 0.7325, 0.6498, 0.9666, 0.654, 0.9766, 0.4894, 0.9747, 0.4936, 0.9653, 0.4894, 0.9747, 0.4822, 0.9745, 0.48, 0.9693, 0.4919, 0.9689, 0.6531, 0.02995, 0.8095, 0.02589, 0.8158, 0.2363, 0.6568, 0.2428, 0.6702, 0.9626, 0.6746, 0.7339, 0.8414, 0.7336, 0.8392, 0.9645, 0.4808, 0.2449, 0.481, 0.03114, 0.4901, 0.03115, 0.4899, 0.2449, 0.4961, 0.7289, 0.4961, 0.7289, 0.6531, 0.729, 0.6531, 0.729, 0.4901, 0.03115, 0.644, 0.03011, 0.6477, 0.243, 0.4899, 0.2449, 0.654, 0.9766, 0.6515, 0.9704, 0.6638, 0.9709, 0.6613, 0.9764, 0.1417, 0.472, 0.1402, 0.4626, 0.3094, 0.4668, 0.3052, 0.476, 0.6566, 0.7327, 0.6566, 0.7327, 0.6515, 0.9704, 0.6498, 0.9666, 0.4899, 0.2543, 0.4808, 0.2543, 0.4808, 0.2449, 0.4899, 0.2449, 0.6606, 0.9673, 0.6549, 0.9671, 0.6614, 0.7246, 0.6656, 0.7246, 0.498, 0.961, 0.4969, 0.7332, 0.6522, 0.7333, 0.6455, 0.9621, 0.6655, 0.9671, 0.6638, 0.9709, 0.6701, 0.7331, 0.6701, 0.7331, 0.4832, 0.9658, 0.4838, 0.7245, 0.4879, 0.7245, 0.4887, 0.9657, 0.1261, 0.7307, 0.1317, 0.965, 0.122, 0.9672, 0.1132, 0.728, 0.4784, 0.9658, 0.4792, 0.7325, 0.4792, 0.7325, 0.48, 0.9693, 0.4739, 0.9614, 0.3276, 0.9613, 0.3198, 0.7338, 0.4748, 0.7333, 0.3233, 0.9657, 0.4784, 0.9658, 0.4822, 0.9745, 0.3193, 0.9756, 0.3132, 0.2425, 0.3174, 0.02927, 0.3265, 0.02945, 0.3224, 0.2427, 0.3174, 0.02927, 0.3132, 0.2425, 0.1536, 0.2359, 0.1605, 0.0248, 0.3031, 0.962, 0.1361, 0.9648, 0.1307, 0.7352, 0.2974, 0.7345, 0.481, 0.03114, 0.4808, 0.2449, 0.3224, 0.2427, 0.3265, 0.02945, 0.4756, 0.7289, 0.3189, 0.7295, 0.3189, 0.7295, 0.4756, 0.7289, 0.3193, 0.9756, 0.312, 0.9755, 0.3095, 0.9701, 0.3217, 0.9695, 0.3154, 0.7332, 0.3233, 0.9657, 0.3217, 0.9695, 0.3154, 0.7332, 0.3127, 0.9665, 0.3064, 0.7251, 0.3105, 0.7251, 0.3183, 0.9662, 0.2981, 0.7299, 0.1261, 0.7307, 0.1254, 0.7305, 0.2981, 0.7299, 0.3077, 0.9664, 0.3019, 0.7336, 0.3019, 0.7336, 0.3095, 0.9701, 0.674, 0.7153, 0.8462, 0.7146, 0.8469, 0.7147, 0.674, 0.7153, 0.8325, 0.473, 0.8307, 0.4742, 0.8297, 0.473, 0.8307, 0.4718, 0.8307, 0.4742, 0.8291, 0.4748, 0.8288, 0.4735, 0.8297, 0.473, 0.8277, 0.4751, 0.8275, 0.4737, 0.8288, 0.4735, 0.8291, 0.4748, 0.8275, 0.4737, 0.8275, 0.4723, 0.8288, 0.4725, 0.8288, 0.4735, 0.8276, 0.4708, 0.8291, 0.4712, 0.8288, 0.4725, 0.8275, 0.4723, 0.8291, 0.4712, 0.8307, 0.4718, 0.8297, 0.473, 0.8288, 0.4725, 0.8297, 0.473, 0.8288, 0.4735, 0.8288, 0.4725, 0.834, 0.4613, 0.8321, 0.4616, 0.8317, 0.4601, 0.8333, 0.4593, 0.8321, 0.4616, 0.8305, 0.4617, 0.8306, 0.4603, 0.8317, 0.4601, 0.8291, 0.4616, 0.8292, 0.4601, 0.8306, 0.4603, 0.8305, 0.4617, 0.8292, 0.4601, 0.8295, 0.4586, 0.8309, 0.4592, 0.8306, 0.4603, 0.8299, 0.4571, 0.8318, 0.4577, 0.8309, 0.4592, 0.8295, 0.4586, 0.8318, 0.4577, 0.8333, 0.4593, 0.8317, 0.4601, 0.8309, 0.4592, 0.8317, 0.4601, 0.8306, 0.4603, 0.8309, 0.4592, 0.6656, 0.7201, 0.6671, 0.718, 0.6685, 0.7172, 0.6677, 0.7185, 0.6671, 0.718, 0.6687, 0.7147, 0.6694, 0.7155, 0.6685, 0.7172, 0.6701, 0.7116, 0.6709, 0.7133, 0.6694, 0.7155, 0.6687, 0.7147, 0.6709, 0.7133, 0.6722, 0.7146, 0.6701, 0.7162, 0.6694, 0.7155, 0.674, 0.7153, 0.6709, 0.7169, 0.6701, 0.7162, 0.6722, 0.7146, 0.6709, 0.7169, 0.6677, 0.7185, 0.6685, 0.7172, 0.6701, 0.7162, 0.6685, 0.7172, 0.6694, 0.7155, 0.6701, 0.7162, 0.6566, 0.712, 0.6581, 0.7149, 0.6574, 0.7157, 0.6559, 0.7136, 0.6581, 0.7149, 0.6597, 0.7181, 0.6584, 0.7173, 0.6574, 0.7157, 0.6614, 0.7202, 0.6592, 0.7186, 0.6584, 0.7173, 0.6597, 0.7181, 0.6592, 0.7186, 0.656, 0.7171, 0.6568, 0.7164, 0.6584, 0.7173, 0.653, 0.7157, 0.6546, 0.715, 0.6568, 0.7164, 0.656, 0.7171, 0.6546, 0.715, 0.6559, 0.7136, 0.6574, 0.7157, 0.6568, 0.7164, 0.6574, 0.7157, 0.6584, 0.7173, 0.6568, 0.7164, 0.4925, 0.7121, 0.4933, 0.7137, 0.4918, 0.7157, 0.4911, 0.715, 0.4933, 0.7137, 0.4945, 0.715, 0.4924, 0.7164, 0.4918, 0.7157, 0.4961, 0.7157, 0.4932, 0.7171, 0.4924, 0.7164, 0.4945, 0.715, 0.4932, 0.7171, 0.49, 0.7186, 0.4909, 0.7173, 0.4924, 0.7164, 0.488, 0.7201, 0.4895, 0.7181, 0.4909, 0.7173, 0.49, 0.7186, 0.4895, 0.7181, 0.4911, 0.715, 0.4918, 0.7157, 0.4909, 0.7173, 0.4918, 0.7157, 0.4924, 0.7164, 0.4909, 0.7173, 0.497, 0.7114, 0.4969, 0.7128, 0.4956, 0.7127, 0.4956, 0.7114, 0.4969, 0.7128, 0.4966, 0.7142, 0.4953, 0.7136, 0.4956, 0.7127, 0.4961, 0.7157, 0.4946, 0.7149, 0.4953, 0.7136, 0.4966, 0.7142, 0.4946, 0.7149, 0.4933, 0.7137, 0.4946, 0.7129, 0.4953, 0.7136, 0.4925, 0.7121, 0.4941, 0.7116, 0.4946, 0.7129, 0.4933, 0.7137, 0.4941, 0.7116, 0.4956, 0.7114, 0.4956, 0.7127, 0.4946, 0.7129, 0.4956, 0.7127, 0.4953, 0.7136, 0.4946, 0.7129, 0.6521, 0.7114, 0.6535, 0.7114, 0.6535, 0.7127, 0.6522, 0.7128, 0.6535, 0.7114, 0.655, 0.7116, 0.6545, 0.7129, 0.6535, 0.7127, 0.6566, 0.712, 0.6558, 0.7136, 0.6545, 0.7129, 0.655, 0.7116, 0.6558, 0.7136, 0.6546, 0.7149, 0.6538, 0.7136, 0.6545, 0.7129, 0.653, 0.7157, 0.6525, 0.7142, 0.6538, 0.7136, 0.6546, 0.7149, 0.6525, 0.7142, 0.6522, 0.7128, 0.6535, 0.7127, 0.6538, 0.7136, 0.6535, 0.7127, 0.6545, 0.7129, 0.6538, 0.7136, 0.674, 0.7153, 0.6723, 0.7146, 0.673, 0.7132, 0.6744, 0.7137, 0.6723, 0.7146, 0.6709, 0.7132, 0.6723, 0.7124, 0.673, 0.7132, 0.6701, 0.7116, 0.6717, 0.7111, 0.6723, 0.7124, 0.6709, 0.7132, 0.6717, 0.7111, 0.6732, 0.7108, 0.6733, 0.7122, 0.6723, 0.7124, 0.6747, 0.7107, 0.6746, 0.7122, 0.6733, 0.7122, 0.6732, 0.7108, 0.6746, 0.7122, 0.6744, 0.7137, 0.673, 0.7132, 0.6733, 0.7122, 0.673, 0.7132, 0.6723, 0.7124, 0.6733, 0.7122, 0.137, 0.4743, 0.1386, 0.473, 0.1397, 0.4742, 0.1387, 0.4754, 0.1386, 0.473, 0.1402, 0.4723, 0.1406, 0.4737, 0.1397, 0.4742, 0.1417, 0.472, 0.1419, 0.4735, 0.1406, 0.4737, 0.1402, 0.4723, 0.1419, 0.4735, 0.1419, 0.4749, 0.1406, 0.4747, 0.1406, 0.4737, 0.1418, 0.4762, 0.1403, 0.476, 0.1406, 0.4747, 0.1419, 0.4749, 0.1403, 0.476, 0.1387, 0.4754, 0.1397, 0.4742, 0.1406, 0.4747, 0.1397, 0.4742, 0.1406, 0.4737, 0.1406, 0.4747, 0.1352, 0.4624, 0.1359, 0.4603, 0.1376, 0.4611, 0.1371, 0.4627, 0.1359, 0.4603, 0.1374, 0.4587, 0.1384, 0.4603, 0.1376, 0.4611, 0.1393, 0.458, 0.1398, 0.4596, 0.1384, 0.4603, 0.1374, 0.4587, 0.1398, 0.4596, 0.1401, 0.4611, 0.1387, 0.4613, 0.1384, 0.4603, 0.1402, 0.4626, 0.1387, 0.4627, 0.1387, 0.4613, 0.1401, 0.4611, 0.1387, 0.4627, 0.1371, 0.4627, 0.1376, 0.4611, 0.1387, 0.4613, 0.1376, 0.4611, 0.1384, 0.4603, 0.1387, 0.4613, 0.298, 0.7159, 0.2996, 0.7152, 0.3018, 0.7168, 0.301, 0.7175, 0.2996, 0.7152, 0.301, 0.7139, 0.3025, 0.7161, 0.3018, 0.7168, 0.3018, 0.7122, 0.3032, 0.7153, 0.3025, 0.7161, 0.301, 0.7139, 0.3032, 0.7153, 0.3048, 0.7186, 0.3034, 0.7177, 0.3025, 0.7161, 0.3063, 0.7207, 0.3042, 0.7191, 0.3034, 0.7177, 0.3048, 0.7186, 0.3042, 0.7191, 0.301, 0.7175, 0.3018, 0.7168, 0.3034, 0.7177, 0.3018, 0.7168, 0.3025, 0.7161, 0.3034, 0.7177, 0.3153, 0.7125, 0.316, 0.7142, 0.3145, 0.7162, 0.3138, 0.7154, 0.316, 0.7142, 0.3173, 0.7155, 0.3151, 0.7169, 0.3145, 0.7162, 0.3188, 0.7162, 0.3159, 0.7176, 0.3151, 0.7169, 0.3173, 0.7155, 0.3159, 0.7176, 0.3127, 0.7191, 0.3135, 0.7178, 0.3151, 0.7169, 0.3105, 0.7207, 0.3122, 0.7186, 0.3135, 0.7178, 0.3127, 0.7191, 0.3122, 0.7186, 0.3138, 0.7154, 0.3145, 0.7162, 0.3135, 0.7178, 0.3145, 0.7162, 0.3151, 0.7169, 0.3135, 0.7178, 0.4838, 0.7201, 0.4817, 0.7186, 0.4809, 0.7173, 0.4822, 0.7181, 0.4817, 0.7186, 0.4786, 0.7171, 0.4793, 0.7164, 0.4809, 0.7173, 0.4756, 0.7157, 0.4772, 0.715, 0.4793, 0.7164, 0.4786, 0.7171, 0.4772, 0.715, 0.4785, 0.7137, 0.48, 0.7157, 0.4793, 0.7164, 0.4792, 0.7121, 0.4806, 0.715, 0.48, 0.7157, 0.4785, 0.7137, 0.4806, 0.715, 0.4822, 0.7181, 0.4809, 0.7173, 0.48, 0.7157, 0.4809, 0.7173, 0.4793, 0.7164, 0.48, 0.7157, 0.4748, 0.7114, 0.4761, 0.7115, 0.4762, 0.7127, 0.4749, 0.7128, 0.4761, 0.7115, 0.4776, 0.7117, 0.4771, 0.713, 0.4762, 0.7127, 0.4792, 0.7121, 0.4784, 0.7137, 0.4771, 0.713, 0.4776, 0.7117, 0.4784, 0.7137, 0.4772, 0.7149, 0.4764, 0.7137, 0.4771, 0.713, 0.4756, 0.7157, 0.4751, 0.7143, 0.4764, 0.7137, 0.4772, 0.7149, 0.4751, 0.7143, 0.4749, 0.7128, 0.4762, 0.7127, 0.4764, 0.7137, 0.4762, 0.7127, 0.4771, 0.713, 0.4764, 0.7137, 0.3198, 0.7119, 0.3196, 0.7133, 0.3183, 0.7132, 0.3184, 0.7119, 0.3196, 0.7133, 0.3193, 0.7147, 0.3181, 0.7141, 0.3183, 0.7132, 0.3188, 0.7162, 0.3173, 0.7154, 0.3181, 0.7141, 0.3193, 0.7147, 0.3173, 0.7154, 0.3161, 0.7141, 0.3174, 0.7134, 0.3181, 0.7141, 0.3153, 0.7125, 0.3169, 0.7121, 0.3174, 0.7134, 0.3161, 0.7141, 0.3169, 0.7121, 0.3184, 0.7119, 0.3183, 0.7132, 0.3174, 0.7134, 0.3183, 0.7132, 0.3181, 0.7141, 0.3174, 0.7134, 0.298, 0.7159, 0.2975, 0.7143, 0.2988, 0.7137, 0.2996, 0.7151, 0.2975, 0.7143, 0.2972, 0.7128, 0.2986, 0.7127, 0.2988, 0.7137, 0.2972, 0.7114, 0.2986, 0.7114, 0.2986, 0.7127, 0.2972, 0.7128, 0.2986, 0.7114, 0.3001, 0.7117, 0.2996, 0.713, 0.2986, 0.7127, 0.3018, 0.7122, 0.3009, 0.7138, 0.2996, 0.713, 0.3001, 0.7117, 0.3009, 0.7138, 0.2996, 0.7151, 0.2988, 0.7137, 0.2996, 0.713, 0.2988, 0.7137, 0.2986, 0.7127, 0.2996, 0.713, 0.8436, 0.9647, 0.8432, 0.9662, 0.8418, 0.9659, 0.8421, 0.9645, 0.8432, 0.9662, 0.8425, 0.9678, 0.8413, 0.9667, 0.8418, 0.9659, 0.8411, 0.9696, 0.84, 0.9677, 0.8413, 0.9667, 0.8425, 0.9678, 0.84, 0.9677, 0.8394, 0.966, 0.8408, 0.9658, 0.8413, 0.9667, 0.8392, 0.9645, 0.8406, 0.9645, 0.8408, 0.9658, 0.8394, 0.966, 0.8406, 0.9645, 0.8421, 0.9645, 0.8418, 0.9659, 0.8408, 0.9658, 0.8418, 0.9659, 0.8413, 0.9667, 0.8408, 0.9658, 0.8533, 0.9667, 0.8548, 0.967, 0.8546, 0.9684, 0.8531, 0.9683, 0.8548, 0.967, 0.8564, 0.9674, 0.8556, 0.9688, 0.8546, 0.9684, 0.858, 0.9679, 0.8572, 0.9698, 0.8556, 0.9688, 0.8564, 0.9674, 0.8572, 0.9698, 0.8555, 0.9713, 0.8547, 0.9696, 0.8556, 0.9688, 0.8533, 0.9719, 0.8531, 0.97, 0.8547, 0.9696, 0.8555, 0.9713, 0.8531, 0.97, 0.8531, 0.9683, 0.8546, 0.9684, 0.8547, 0.9696, 0.8546, 0.9684, 0.8556, 0.9688, 0.8547, 0.9696, 0.6739, 0.7293, 0.6722, 0.7301, 0.6701, 0.7285, 0.6709, 0.7278, 0.6722, 0.7301, 0.6709, 0.7314, 0.6694, 0.7292, 0.6701, 0.7285, 0.6701, 0.7331, 0.6687, 0.73, 0.6694, 0.7292, 0.6709, 0.7314, 0.6687, 0.73, 0.6671, 0.7267, 0.6685, 0.7275, 0.6694, 0.7292, 0.6656, 0.7246, 0.6677, 0.7262, 0.6685, 0.7275, 0.6671, 0.7267, 0.6677, 0.7262, 0.6709, 0.7278, 0.6701, 0.7285, 0.6685, 0.7275, 0.6701, 0.7285, 0.6694, 0.7292, 0.6685, 0.7275, 0.6566, 0.7327, 0.6559, 0.7311, 0.6574, 0.729, 0.6581, 0.7298, 0.6559, 0.7311, 0.6547, 0.7297, 0.6568, 0.7283, 0.6574, 0.729, 0.6531, 0.729, 0.656, 0.7276, 0.6568, 0.7283, 0.6547, 0.7297, 0.656, 0.7276, 0.6592, 0.7261, 0.6584, 0.7274, 0.6568, 0.7283, 0.6614, 0.7246, 0.6598, 0.7266, 0.6584, 0.7274, 0.6592, 0.7261, 0.6598, 0.7266, 0.6581, 0.7298, 0.6574, 0.729, 0.6584, 0.7274, 0.6574, 0.729, 0.6568, 0.7283, 0.6584, 0.7274, 0.4879, 0.7245, 0.49, 0.726, 0.4908, 0.7273, 0.4895, 0.7266, 0.49, 0.726, 0.4932, 0.7276, 0.4924, 0.7282, 0.4908, 0.7273, 0.4961, 0.7289, 0.4945, 0.7297, 0.4924, 0.7282, 0.4932, 0.7276, 0.4945, 0.7297, 0.4932, 0.731, 0.4918, 0.7289, 0.4924, 0.7282, 0.4925, 0.7325, 0.4911, 0.7297, 0.4918, 0.7289, 0.4932, 0.731, 0.4911, 0.7297, 0.4895, 0.7266, 0.4908, 0.7273, 0.4918, 0.7289, 0.4908, 0.7273, 0.4924, 0.7282, 0.4918, 0.7289, 0.4969, 0.7332, 0.4955, 0.7332, 0.4955, 0.7319, 0.4968, 0.7318, 0.4955, 0.7332, 0.4941, 0.733, 0.4946, 0.7317, 0.4955, 0.7319, 0.4925, 0.7325, 0.4933, 0.731, 0.4946, 0.7317, 0.4941, 0.733, 0.4933, 0.731, 0.4945, 0.7297, 0.4953, 0.731, 0.4946, 0.7317, 0.4961, 0.7289, 0.4966, 0.7304, 0.4953, 0.731, 0.4945, 0.7297, 0.4966, 0.7304, 0.4968, 0.7318, 0.4955, 0.7319, 0.4953, 0.731, 0.4955, 0.7319, 0.4946, 0.7317, 0.4953, 0.731, 0.6522, 0.7333, 0.6523, 0.7319, 0.6536, 0.732, 0.6535, 0.7333, 0.6523, 0.7319, 0.6526, 0.7305, 0.6539, 0.7311, 0.6536, 0.732, 0.6531, 0.729, 0.6546, 0.7298, 0.6539, 0.7311, 0.6526, 0.7305, 0.6546, 0.7298, 0.6558, 0.7311, 0.6545, 0.7318, 0.6539, 0.7311, 0.6566, 0.7327, 0.655, 0.7331, 0.6545, 0.7318, 0.6558, 0.7311, 0.655, 0.7331, 0.6535, 0.7333, 0.6536, 0.732, 0.6545, 0.7318, 0.6536, 0.732, 0.6539, 0.7311, 0.6545, 0.7318, 0.6739, 0.7293, 0.6743, 0.731, 0.673, 0.7315, 0.6723, 0.7301, 0.6743, 0.731, 0.6746, 0.7325, 0.6732, 0.7325, 0.673, 0.7315, 0.6746, 0.7339, 0.6732, 0.7338, 0.6732, 0.7325, 0.6746, 0.7325, 0.6732, 0.7338, 0.6717, 0.7336, 0.6723, 0.7323, 0.6732, 0.7325, 0.6701, 0.7331, 0.6709, 0.7314, 0.6723, 0.7323, 0.6717, 0.7336, 0.6709, 0.7314, 0.6723, 0.7301, 0.673, 0.7315, 0.6723, 0.7323, 0.673, 0.7315, 0.6732, 0.7325, 0.6723, 0.7323, 0.1317, 0.965, 0.1332, 0.9648, 0.1335, 0.9662, 0.1322, 0.9666, 0.1332, 0.9648, 0.1347, 0.9648, 0.1345, 0.9661, 0.1335, 0.9662, 0.1361, 0.9648, 0.1359, 0.9663, 0.1345, 0.9661, 0.1347, 0.9648, 0.1359, 0.9663, 0.1354, 0.9679, 0.1341, 0.967, 0.1345, 0.9661, 0.1343, 0.9698, 0.133, 0.9681, 0.1341, 0.967, 0.1354, 0.9679, 0.133, 0.9681, 0.1322, 0.9666, 0.1335, 0.9662, 0.1341, 0.967, 0.1335, 0.9662, 0.1345, 0.9661, 0.1341, 0.967, 0.122, 0.9672, 0.1223, 0.9687, 0.1208, 0.9689, 0.1205, 0.9675, 0.1223, 0.9687, 0.1223, 0.9705, 0.1207, 0.9701, 0.1208, 0.9689, 0.1222, 0.9725, 0.1199, 0.9719, 0.1207, 0.9701, 0.1223, 0.9705, 0.1199, 0.9719, 0.1181, 0.9704, 0.1197, 0.9693, 0.1207, 0.9701, 0.1173, 0.9684, 0.1189, 0.9679, 0.1197, 0.9693, 0.1181, 0.9704, 0.1189, 0.9679, 0.1205, 0.9675, 0.1208, 0.9689, 0.1197, 0.9693, 0.1208, 0.9689, 0.1207, 0.9701, 0.1197, 0.9693, 0.2981, 0.7299, 0.3011, 0.7283, 0.3019, 0.729, 0.2998, 0.7306, 0.3011, 0.7283, 0.3043, 0.7267, 0.3035, 0.7281, 0.3019, 0.729, 0.3064, 0.7251, 0.3048, 0.7272, 0.3035, 0.7281, 0.3043, 0.7267, 0.3048, 0.7272, 0.3033, 0.7305, 0.3026, 0.7297, 0.3035, 0.7281, 0.3019, 0.7336, 0.3011, 0.732, 0.3026, 0.7297, 0.3033, 0.7305, 0.3011, 0.732, 0.2998, 0.7306, 0.3019, 0.729, 0.3026, 0.7297, 0.3019, 0.729, 0.3035, 0.7281, 0.3026, 0.7297, 0.3154, 0.7332, 0.3139, 0.7303, 0.3145, 0.7295, 0.3161, 0.7316, 0.3139, 0.7303, 0.3122, 0.7272, 0.3136, 0.7279, 0.3145, 0.7295, 0.3105, 0.7251, 0.3127, 0.7266, 0.3136, 0.7279, 0.3122, 0.7272, 0.3127, 0.7266, 0.3159, 0.7281, 0.3152, 0.7288, 0.3136, 0.7279, 0.3189, 0.7295, 0.3173, 0.7302, 0.3152, 0.7288, 0.3159, 0.7281, 0.3173, 0.7302, 0.3161, 0.7316, 0.3145, 0.7295, 0.3152, 0.7288, 0.3145, 0.7295, 0.3136, 0.7279, 0.3152, 0.7288, 0.4792, 0.7325, 0.4785, 0.731, 0.48, 0.7289, 0.4807, 0.7297, 0.4785, 0.731, 0.4772, 0.7297, 0.4793, 0.7282, 0.48, 0.7289, 0.4756, 0.7289, 0.4786, 0.7276, 0.4793, 0.7282, 0.4772, 0.7297, 0.4786, 0.7276, 0.4817, 0.726, 0.4809, 0.7273, 0.4793, 0.7282, 0.4838, 0.7245, 0.4822, 0.7266, 0.4809, 0.7273, 0.4817, 0.726, 0.4822, 0.7266, 0.4807, 0.7297, 0.48, 0.7289, 0.4809, 0.7273, 0.48, 0.7289, 0.4793, 0.7282, 0.4809, 0.7273, 0.4748, 0.7333, 0.4749, 0.7319, 0.4762, 0.7319, 0.4762, 0.7332, 0.4749, 0.7319, 0.4752, 0.7304, 0.4765, 0.731, 0.4762, 0.7319, 0.4756, 0.7289, 0.4772, 0.7297, 0.4765, 0.731, 0.4752, 0.7304, 0.4772, 0.7297, 0.4785, 0.731, 0.4771, 0.7317, 0.4765, 0.731, 0.4792, 0.7325, 0.4777, 0.733, 0.4771, 0.7317, 0.4785, 0.731, 0.4777, 0.733, 0.4762, 0.7332, 0.4762, 0.7319, 0.4771, 0.7317, 0.4762, 0.7319, 0.4765, 0.731, 0.4771, 0.7317, 0.3198, 0.7338, 0.3184, 0.7338, 0.3184, 0.7325, 0.3197, 0.7324, 0.3184, 0.7338, 0.3169, 0.7336, 0.3174, 0.7323, 0.3184, 0.7325, 0.3154, 0.7332, 0.3161, 0.7316, 0.3174, 0.7323, 0.3169, 0.7336, 0.3161, 0.7316, 0.3173, 0.7303, 0.3181, 0.7316, 0.3174, 0.7323, 0.3189, 0.7295, 0.3194, 0.731, 0.3181, 0.7316, 0.3173, 0.7303, 0.3194, 0.731, 0.3197, 0.7324, 0.3184, 0.7325, 0.3181, 0.7316, 0.3184, 0.7325, 0.3174, 0.7323, 0.3181, 0.7316, 0.2981, 0.7299, 0.2998, 0.7307, 0.299, 0.7321, 0.2977, 0.7315, 0.2998, 0.7307, 0.3011, 0.732, 0.2997, 0.7328, 0.299, 0.7321, 0.3019, 0.7336, 0.3003, 0.7341, 0.2997, 0.7328, 0.3011, 0.732, 0.3003, 0.7341, 0.2988, 0.7344, 0.2988, 0.7331, 0.2997, 0.7328, 0.2974, 0.7345, 0.2974, 0.7331, 0.2988, 0.7331, 0.2988, 0.7344, 0.2974, 0.7331, 0.2977, 0.7315, 0.299, 0.7321, 0.2988, 0.7331, 0.299, 0.7321, 0.2997, 0.7328, 0.2988, 0.7331, 0.8276, 0.4708, 0.8291, 0.4616, 0.8305, 0.4617, 0.8291, 0.4712, 0.8291, 0.4712, 0.8305, 0.4617, 0.8321, 0.4616, 0.8307, 0.4718, 0.8307, 0.4718, 0.8321, 0.4616, 0.834, 0.4613, 0.8325, 0.473, 0.6534, 0.463, 0.6611, 0.463, 0.6611, 0.4643, 0.6534, 0.4643, 0.6534, 0.4643, 0.6611, 0.4643, 0.6611, 0.4655, 0.6535, 0.4656, 0.6535, 0.4656, 0.6611, 0.4655, 0.661, 0.4668, 0.6535, 0.4668, 0.6566, 0.712, 0.6511, 0.4729, 0.6515, 0.4733, 0.6581, 0.7149, 0.6581, 0.7149, 0.6515, 0.4733, 0.6527, 0.4745, 0.6597, 0.7181, 0.6597, 0.7181, 0.6527, 0.4745, 0.6545, 0.4762, 0.6614, 0.7202, 0.4931, 0.4767, 0.6495, 0.4768, 0.648, 0.4783, 0.4946, 0.4782, 0.4946, 0.4782, 0.648, 0.4783, 0.6466, 0.4798, 0.4961, 0.4797, 0.4961, 0.4797, 0.6466, 0.4798, 0.6452, 0.4812, 0.4976, 0.4811, 0.4894, 0.4641, 0.6534, 0.463, 0.6534, 0.4643, 0.4894, 0.4653, 0.4894, 0.4653, 0.6534, 0.4643, 0.6535, 0.4656, 0.4893, 0.4666, 0.4893, 0.4666, 0.6535, 0.4656, 0.6535, 0.4668, 0.4892, 0.4678, 0.4915, 0.4731, 0.4925, 0.7121, 0.4911, 0.715, 0.4908, 0.4739, 0.4908, 0.4739, 0.4911, 0.715, 0.4895, 0.7181, 0.4896, 0.4752, 0.4896, 0.4752, 0.4895, 0.7181, 0.488, 0.7201, 0.4882, 0.4767, 0.6611, 0.463, 0.8299, 0.4571, 0.8295, 0.4586, 0.6611, 0.4643, 0.6611, 0.4643, 0.8295, 0.4586, 0.8292, 0.4601, 0.6611, 0.4655, 0.6611, 0.4655, 0.8292, 0.4601, 0.8291, 0.4616, 0.661, 0.4668, 0.859, 0.7172, 0.843, 0.4726, 0.8446, 0.4725, 0.8599, 0.7171, 0.8599, 0.7171, 0.8446, 0.4725, 0.8461, 0.4724, 0.8608, 0.7171, 0.8608, 0.7171, 0.8461, 0.4724, 0.8477, 0.4723, 0.8617, 0.717, 0.674, 0.7153, 0.8469, 0.7147, 0.8454, 0.7162, 0.6709, 0.7169, 0.6709, 0.7169, 0.8454, 0.7162, 0.8435, 0.7178, 0.6677, 0.7185, 0.6677, 0.7185, 0.8435, 0.7178, 0.8418, 0.7194, 0.6656, 0.7201, 0.6701, 0.7116, 0.6701, 0.7116, 0.6709, 0.7132, 0.6709, 0.7133, 0.6709, 0.7133, 0.6709, 0.7132, 0.6723, 0.7146, 0.6722, 0.7146, 0.6722, 0.7146, 0.6723, 0.7146, 0.674, 0.7153, 0.674, 0.7153, 0.4961, 0.7157, 0.653, 0.7157, 0.656, 0.7171, 0.4932, 0.7171, 0.4932, 0.7171, 0.656, 0.7171, 0.6592, 0.7186, 0.49, 0.7186, 0.49, 0.7186, 0.6592, 0.7186, 0.6614, 0.7202, 0.488, 0.7201, 0.6635, 0.4723, 0.6701, 0.7116, 0.6687, 0.7147, 0.6631, 0.4728, 0.6631, 0.4728, 0.6687, 0.7147, 0.6671, 0.718, 0.6619, 0.4741, 0.6619, 0.4741, 0.6671, 0.718, 0.6656, 0.7201, 0.6602, 0.476, 0.6698, 0.4802, 0.6747, 0.7107, 0.6732, 0.7108, 0.6683, 0.4788, 0.6683, 0.4788, 0.6732, 0.7108, 0.6717, 0.7111, 0.6668, 0.4774, 0.6668, 0.4774, 0.6717, 0.7111, 0.6701, 0.7116, 0.6653, 0.476, 0.497, 0.7114, 0.6521, 0.7114, 0.6522, 0.7128, 0.4969, 0.7128, 0.4969, 0.7128, 0.6522, 0.7128, 0.6525, 0.7142, 0.4966, 0.7142, 0.4966, 0.7142, 0.6525, 0.7142, 0.653, 0.7157, 0.4961, 0.7157, 0.6747, 0.7107, 0.8413, 0.7101, 0.8429, 0.7116, 0.6746, 0.7122, 0.6746, 0.7122, 0.8429, 0.7116, 0.8445, 0.7131, 0.6744, 0.7137, 0.6744, 0.7137, 0.8445, 0.7131, 0.8462, 0.7146, 0.674, 0.7153, 0.4925, 0.7121, 0.4925, 0.7121, 0.4933, 0.7137, 0.4933, 0.7137, 0.4933, 0.7137, 0.4933, 0.7137, 0.4946, 0.7149, 0.4945, 0.715, 0.4945, 0.715, 0.4946, 0.7149, 0.4961, 0.7157, 0.4961, 0.7157, 0.6566, 0.712, 0.6566, 0.712, 0.6559, 0.7136, 0.6558, 0.7136, 0.6558, 0.7136, 0.6559, 0.7136, 0.6546, 0.715, 0.6546, 0.7149, 0.6546, 0.7149, 0.6546, 0.715, 0.653, 0.7157, 0.653, 0.7157, 0.6602, 0.476, 0.6545, 0.4762, 0.6527, 0.4745, 0.6619, 0.4741, 0.6619, 0.4741, 0.6527, 0.4745, 0.6515, 0.4733, 0.6631, 0.4728, 0.6631, 0.4728, 0.6515, 0.4733, 0.6511, 0.4729, 0.6635, 0.4723, 0.4976, 0.4811, 0.497, 0.7114, 0.4956, 0.7114, 0.4961, 0.4797, 0.4961, 0.4797, 0.4956, 0.7114, 0.4941, 0.7116, 0.4946, 0.4782, 0.4946, 0.4782, 0.4941, 0.7116, 0.4925, 0.7121, 0.4931, 0.4767, 0.6521, 0.7114, 0.6452, 0.4812, 0.6466, 0.4798, 0.6535, 0.7114, 0.6535, 0.7114, 0.6466, 0.4798, 0.648, 0.4783, 0.655, 0.7116, 0.655, 0.7116, 0.648, 0.4783, 0.6495, 0.4768, 0.6566, 0.712, 0.6653, 0.476, 0.8276, 0.4708, 0.8275, 0.4723, 0.6668, 0.4774, 0.6668, 0.4774, 0.8275, 0.4723, 0.8275, 0.4737, 0.6683, 0.4788, 0.6683, 0.4788, 0.8275, 0.4737, 0.8277, 0.4751, 0.6698, 0.4802, 0.8325, 0.473, 0.8462, 0.7146, 0.8445, 0.7131, 0.8307, 0.4742, 0.8307, 0.4742, 0.8445, 0.7131, 0.8429, 0.7116, 0.8291, 0.4748, 0.8291, 0.4748, 0.8429, 0.7116, 0.8413, 0.7101, 0.8277, 0.4751, 0.137, 0.4743, 0.1352, 0.4624, 0.1371, 0.4627, 0.1386, 0.473, 0.1386, 0.473, 0.1371, 0.4627, 0.1387, 0.4627, 0.1402, 0.4723, 0.1402, 0.4723, 0.1387, 0.4627, 0.1402, 0.4626, 0.1417, 0.472, 0.3169, 0.4666, 0.3094, 0.4668, 0.3093, 0.4655, 0.317, 0.4653, 0.317, 0.4653, 0.3093, 0.4655, 0.3093, 0.4642, 0.3171, 0.4641, 0.3171, 0.4641, 0.3093, 0.4642, 0.3093, 0.4629, 0.3171, 0.4628, 0.4892, 0.4678, 0.4819, 0.4677, 0.4818, 0.4665, 0.4893, 0.4666, 0.4893, 0.4666, 0.4818, 0.4665, 0.4818, 0.4652, 0.4894, 0.4653, 0.4894, 0.4653, 0.4818, 0.4652, 0.4818, 0.464, 0.4894, 0.4641, 0.3105, 0.7207, 0.316, 0.4761, 0.3177, 0.4744, 0.3122, 0.7186, 0.3122, 0.7186, 0.3177, 0.4744, 0.319, 0.4732, 0.3138, 0.7154, 0.3138, 0.7154, 0.319, 0.4732, 0.3194, 0.4727, 0.3153, 0.7125, 0.4733, 0.4815, 0.3255, 0.481, 0.324, 0.4796, 0.4747, 0.4801, 0.4747, 0.4801, 0.324, 0.4796, 0.3225, 0.4781, 0.4762, 0.4787, 0.4762, 0.4787, 0.3225, 0.4781, 0.3211, 0.4766, 0.4777, 0.4771, 0.4819, 0.4677, 0.3169, 0.4666, 0.317, 0.4653, 0.4818, 0.4665, 0.4818, 0.4665, 0.317, 0.4653, 0.3171, 0.4641, 0.4818, 0.4652, 0.4818, 0.4652, 0.3171, 0.4641, 0.3171, 0.4628, 0.4818, 0.464, 0.4826, 0.4768, 0.4838, 0.7201, 0.4822, 0.7181, 0.4815, 0.4756, 0.4815, 0.4756, 0.4822, 0.7181, 0.4806, 0.715, 0.4804, 0.4745, 0.4804, 0.4745, 0.4806, 0.715, 0.4792, 0.7121, 0.4793, 0.4735, 0.3094, 0.4668, 0.1402, 0.4626, 0.1401, 0.4611, 0.3093, 0.4655, 0.3093, 0.4655, 0.1401, 0.4611, 0.1398, 0.4596, 0.3093, 0.4642, 0.3093, 0.4642, 0.1398, 0.4596, 0.1393, 0.458, 0.3093, 0.4629, 0.1104, 0.719, 0.1217, 0.4737, 0.1233, 0.4738, 0.1113, 0.719, 0.1113, 0.719, 0.1233, 0.4738, 0.1248, 0.4739, 0.1122, 0.7191, 0.1122, 0.7191, 0.1248, 0.4739, 0.1264, 0.4739, 0.1131, 0.7191, 0.3063, 0.7207, 0.1306, 0.721, 0.1291, 0.7195, 0.3042, 0.7191, 0.3042, 0.7191, 0.1291, 0.7195, 0.1275, 0.7179, 0.301, 0.7175, 0.301, 0.7175, 0.1275, 0.7179, 0.1256, 0.7163, 0.298, 0.7159, 0.298, 0.7159, 0.298, 0.7159, 0.2996, 0.7151, 0.2996, 0.7152, 0.2996, 0.7152, 0.2996, 0.7151, 0.3009, 0.7138, 0.301, 0.7139, 0.301, 0.7139, 0.3009, 0.7138, 0.3018, 0.7122, 0.3018, 0.7122, 0.4838, 0.7201, 0.3105, 0.7207, 0.3127, 0.7191, 0.4817, 0.7186, 0.4817, 0.7186, 0.3127, 0.7191, 0.3159, 0.7176, 0.4786, 0.7171, 0.4786, 0.7171, 0.3159, 0.7176, 0.3188, 0.7162, 0.4756, 0.7157, 0.3102, 0.4759, 0.3063, 0.7207, 0.3048, 0.7186, 0.3085, 0.474, 0.3085, 0.474, 0.3048, 0.7186, 0.3032, 0.7153, 0.3074, 0.4727, 0.3074, 0.4727, 0.3032, 0.7153, 0.3018, 0.7122, 0.307, 0.4723, 0.3052, 0.476, 0.3018, 0.7122, 0.3001, 0.7117, 0.3037, 0.4775, 0.3037, 0.4775, 0.3001, 0.7117, 0.2986, 0.7114, 0.3022, 0.4789, 0.3022, 0.4789, 0.2986, 0.7114, 0.2972, 0.7114, 0.3007, 0.4803, 0.4756, 0.7157, 0.3188, 0.7162, 0.3193, 0.7147, 0.4751, 0.7143, 0.4751, 0.7143, 0.3193, 0.7147, 0.3196, 0.7133, 0.4749, 0.7128, 0.4749, 0.7128, 0.3196, 0.7133, 0.3198, 0.7119, 0.4748, 0.7114, 0.298, 0.7159, 0.1263, 0.7161, 0.1278, 0.7146, 0.2975, 0.7143, 0.2975, 0.7143, 0.1278, 0.7146, 0.1295, 0.7131, 0.2972, 0.7128, 0.2972, 0.7128, 0.1295, 0.7131, 0.1311, 0.7116, 0.2972, 0.7114, 0.4756, 0.7157, 0.4756, 0.7157, 0.4772, 0.7149, 0.4772, 0.715, 0.4772, 0.715, 0.4772, 0.7149, 0.4784, 0.7137, 0.4785, 0.7137, 0.4785, 0.7137, 0.4784, 0.7137, 0.4792, 0.7121, 0.4792, 0.7121, 0.3188, 0.7162, 0.3188, 0.7162, 0.3173, 0.7155, 0.3173, 0.7154, 0.3173, 0.7154, 0.3173, 0.7155, 0.316, 0.7142, 0.3161, 0.7141, 0.3161, 0.7141, 0.316, 0.7142, 0.3153, 0.7125, 0.3153, 0.7125, 0.307, 0.4723, 0.3194, 0.4727, 0.319, 0.4732, 0.3074, 0.4727, 0.3074, 0.4727, 0.319, 0.4732, 0.3177, 0.4744, 0.3085, 0.474, 0.3085, 0.474, 0.3177, 0.4744, 0.316, 0.4761, 0.3102, 0.4759, 0.4793, 0.4735, 0.4915, 0.4731, 0.4908, 0.4739, 0.4804, 0.4745, 0.4804, 0.4745, 0.4908, 0.4739, 0.4896, 0.4752, 0.4815, 0.4756, 0.4815, 0.4756, 0.4896, 0.4752, 0.4882, 0.4767, 0.4826, 0.4768, 0.4777, 0.4771, 0.4792, 0.7121, 0.4776, 0.7117, 0.4762, 0.4787, 0.4762, 0.4787, 0.4776, 0.7117, 0.4761, 0.7115, 0.4747, 0.4801, 0.4747, 0.4801, 0.4761, 0.7115, 0.4748, 0.7114, 0.4733, 0.4815, 0.3153, 0.7125, 0.3211, 0.4766, 0.3225, 0.4781, 0.3169, 0.7121, 0.3169, 0.7121, 0.3225, 0.4781, 0.324, 0.4796, 0.3184, 0.7119, 0.3184, 0.7119, 0.324, 0.4796, 0.3255, 0.481, 0.3198, 0.7119, 0.3007, 0.4803, 0.1418, 0.4762, 0.1419, 0.4749, 0.3022, 0.4789, 0.3022, 0.4789, 0.1419, 0.4749, 0.1419, 0.4735, 0.3037, 0.4775, 0.3037, 0.4775, 0.1419, 0.4735, 0.1417, 0.472, 0.3052, 0.476, 0.1418, 0.4762, 0.1311, 0.7116, 0.1295, 0.7131, 0.1403, 0.476, 0.1403, 0.476, 0.1295, 0.7131, 0.1278, 0.7146, 0.1387, 0.4754, 0.1387, 0.4754, 0.1278, 0.7146, 0.1263, 0.7161, 0.137, 0.4743, 0.8436, 0.9647, 0.8533, 0.9667, 0.8531, 0.9683, 0.8432, 0.9662, 0.8432, 0.9662, 0.8531, 0.9683, 0.8531, 0.97, 0.8425, 0.9678, 0.8425, 0.9678, 0.8531, 0.97, 0.8533, 0.9719, 0.8411, 0.9696, 0.654, 0.9766, 0.6613, 0.9764, 0.6614, 0.9776, 0.6539, 0.9778, 0.6539, 0.9778, 0.6614, 0.9776, 0.6615, 0.9789, 0.6539, 0.9791, 0.6539, 0.9791, 0.6615, 0.9789, 0.6615, 0.9802, 0.6538, 0.9803, 0.8469, 0.7147, 0.8467, 0.729, 0.8448, 0.7273, 0.8454, 0.7162, 0.8454, 0.7162, 0.8448, 0.7273, 0.8431, 0.7258, 0.8435, 0.7178, 0.8435, 0.7178, 0.8431, 0.7258, 0.8416, 0.7243, 0.8418, 0.7194, 0.6614, 0.7246, 0.6549, 0.9671, 0.6531, 0.9688, 0.6598, 0.7266, 0.6598, 0.7266, 0.6531, 0.9688, 0.6519, 0.97, 0.6581, 0.7298, 0.6581, 0.7298, 0.6519, 0.97, 0.6515, 0.9704, 0.6566, 0.7327, 0.498, 0.961, 0.6455, 0.9621, 0.6469, 0.9636, 0.4965, 0.9624, 0.4965, 0.9624, 0.6469, 0.9636, 0.6484, 0.9651, 0.4951, 0.9638, 0.4951, 0.9638, 0.6484, 0.9651, 0.6498, 0.9666, 0.4936, 0.9653, 0.4894, 0.9747, 0.654, 0.9766, 0.6539, 0.9778, 0.4894, 0.9759, 0.4894, 0.9759, 0.6539, 0.9778, 0.6539, 0.9791, 0.4895, 0.9771, 0.4895, 0.9771, 0.6539, 0.9791, 0.6538, 0.9803, 0.4894, 0.9784, 0.4887, 0.9657, 0.4879, 0.7245, 0.4895, 0.7266, 0.4898, 0.9668, 0.4898, 0.9668, 0.4895, 0.7266, 0.4911, 0.7297, 0.4909, 0.9679, 0.4909, 0.9679, 0.4911, 0.7297, 0.4925, 0.7325, 0.4919, 0.9689, 0.6613, 0.9764, 0.8406, 0.9799, 0.8406, 0.9814, 0.6614, 0.9776, 0.6614, 0.9776, 0.8406, 0.9814, 0.8405, 0.983, 0.6615, 0.9789, 0.6615, 0.9789, 0.8405, 0.983, 0.8405, 0.9845, 0.6615, 0.9802, 0.862, 0.7261, 0.858, 0.9679, 0.8564, 0.9674, 0.8611, 0.7261, 0.8611, 0.7261, 0.8564, 0.9674, 0.8548, 0.967, 0.8602, 0.7261, 0.8602, 0.7261, 0.8548, 0.967, 0.8533, 0.9667, 0.8592, 0.7261, 0.8592, 0.7261, 0.859, 0.7172, 0.8599, 0.7171, 0.8602, 0.7261, 0.8602, 0.7261, 0.8599, 0.7171, 0.8608, 0.7171, 0.8611, 0.7261, 0.8611, 0.7261, 0.8608, 0.7171, 0.8617, 0.717, 0.862, 0.7261, 0.6656, 0.7246, 0.8416, 0.7243, 0.8431, 0.7258, 0.6677, 0.7262, 0.6677, 0.7262, 0.8431, 0.7258, 0.8448, 0.7273, 0.6709, 0.7278, 0.6709, 0.7278, 0.8448, 0.7273, 0.8467, 0.729, 0.6739, 0.7293, 0.6739, 0.7293, 0.6739, 0.7293, 0.6723, 0.7301, 0.6722, 0.7301, 0.6722, 0.7301, 0.6723, 0.7301, 0.6709, 0.7314, 0.6709, 0.7314, 0.6709, 0.7314, 0.6709, 0.7314, 0.6701, 0.7331, 0.6701, 0.7331, 0.4879, 0.7245, 0.6614, 0.7246, 0.6592, 0.7261, 0.49, 0.726, 0.49, 0.726, 0.6592, 0.7261, 0.656, 0.7276, 0.4932, 0.7276, 0.4932, 0.7276, 0.656, 0.7276, 0.6531, 0.729, 0.4961, 0.7289, 0.6606, 0.9673, 0.6656, 0.7246, 0.6671, 0.7267, 0.6622, 0.9691, 0.6622, 0.9691, 0.6671, 0.7267, 0.6687, 0.73, 0.6634, 0.9705, 0.6634, 0.9705, 0.6687, 0.73, 0.6701, 0.7331, 0.6638, 0.9709, 0.6655, 0.9671, 0.6701, 0.7331, 0.6717, 0.7336, 0.6671, 0.9656, 0.6671, 0.9656, 0.6717, 0.7336, 0.6732, 0.7338, 0.6686, 0.9641, 0.6686, 0.9641, 0.6732, 0.7338, 0.6746, 0.7339, 0.6702, 0.9626, 0.4961, 0.7289, 0.6531, 0.729, 0.6526, 0.7305, 0.4966, 0.7304, 0.4966, 0.7304, 0.6526, 0.7305, 0.6523, 0.7319, 0.4968, 0.7318, 0.4968, 0.7318, 0.6523, 0.7319, 0.6522, 0.7333, 0.4969, 0.7332, 0.6739, 0.7293, 0.846, 0.7291, 0.8445, 0.7306, 0.6743, 0.731, 0.6743, 0.731, 0.8445, 0.7306, 0.8429, 0.7321, 0.6746, 0.7325, 0.6746, 0.7325, 0.8429, 0.7321, 0.8414, 0.7336, 0.6746, 0.7339, 0.4961, 0.7289, 0.4961, 0.7289, 0.4945, 0.7297, 0.4945, 0.7297, 0.4945, 0.7297, 0.4945, 0.7297, 0.4933, 0.731, 0.4932, 0.731, 0.4932, 0.731, 0.4933, 0.731, 0.4925, 0.7325, 0.4925, 0.7325, 0.6531, 0.729, 0.6531, 0.729, 0.6547, 0.7297, 0.6546, 0.7298, 0.6546, 0.7298, 0.6547, 0.7297, 0.6559, 0.7311, 0.6558, 0.7311, 0.6558, 0.7311, 0.6559, 0.7311, 0.6566, 0.7327, 0.6566, 0.7327, 0.6638, 0.9709, 0.6515, 0.9704, 0.6519, 0.97, 0.6634, 0.9705, 0.6634, 0.9705, 0.6519, 0.97, 0.6531, 0.9688, 0.6622, 0.9691, 0.6622, 0.9691, 0.6531, 0.9688, 0.6549, 0.9671, 0.6606, 0.9673, 0.4936, 0.9653, 0.4925, 0.7325, 0.4941, 0.733, 0.4951, 0.9638, 0.4951, 0.9638, 0.4941, 0.733, 0.4955, 0.7332, 0.4965, 0.9624, 0.4965, 0.9624, 0.4955, 0.7332, 0.4969, 0.7332, 0.498, 0.961, 0.6566, 0.7327, 0.6498, 0.9666, 0.6484, 0.9651, 0.655, 0.7331, 0.655, 0.7331, 0.6484, 0.9651, 0.6469, 0.9636, 0.6535, 0.7333, 0.6535, 0.7333, 0.6469, 0.9636, 0.6455, 0.9621, 0.6522, 0.7333, 0.6702, 0.9626, 0.8392, 0.9645, 0.8394, 0.966, 0.6686, 0.9641, 0.6686, 0.9641, 0.8394, 0.966, 0.84, 0.9677, 0.6671, 0.9656, 0.6671, 0.9656, 0.84, 0.9677, 0.8411, 0.9696, 0.6655, 0.9671, 0.8392, 0.9645, 0.8414, 0.7336, 0.8429, 0.7321, 0.8406, 0.9645, 0.8406, 0.9645, 0.8429, 0.7321, 0.8445, 0.7306, 0.8421, 0.9645, 0.8421, 0.9645, 0.8445, 0.7306, 0.846, 0.7291, 0.8436, 0.9647, 0.1343, 0.9698, 0.1222, 0.9725, 0.1223, 0.9705, 0.133, 0.9681, 0.133, 0.9681, 0.1223, 0.9705, 0.1223, 0.9687, 0.1322, 0.9666, 0.1322, 0.9666, 0.1223, 0.9687, 0.122, 0.9672, 0.1317, 0.965, 0.3194, 0.9793, 0.3119, 0.9793, 0.3119, 0.9781, 0.3194, 0.978, 0.3194, 0.978, 0.3119, 0.9781, 0.3119, 0.9768, 0.3194, 0.9768, 0.3194, 0.9768, 0.3119, 0.9768, 0.312, 0.9755, 0.3193, 0.9756, 0.4894, 0.9784, 0.482, 0.9782, 0.4821, 0.977, 0.4895, 0.9771, 0.4895, 0.9771, 0.4821, 0.977, 0.4821, 0.9758, 0.4894, 0.9759, 0.4894, 0.9759, 0.4821, 0.9758, 0.4822, 0.9745, 0.4894, 0.9747, 0.1306, 0.721, 0.1304, 0.7258, 0.1287, 0.7274, 0.1291, 0.7195, 0.1291, 0.7195, 0.1287, 0.7274, 0.1268, 0.729, 0.1275, 0.7179, 0.1275, 0.7179, 0.1268, 0.729, 0.1254, 0.7305, 0.1256, 0.7163, 0.3154, 0.7332, 0.3217, 0.9695, 0.3213, 0.9691, 0.3139, 0.7303, 0.3139, 0.7303, 0.3213, 0.9691, 0.3201, 0.9679, 0.3122, 0.7272, 0.3122, 0.7272, 0.3201, 0.9679, 0.3183, 0.9662, 0.3105, 0.7251, 0.4784, 0.9658, 0.3233, 0.9657, 0.3248, 0.9641, 0.4769, 0.9643, 0.4769, 0.9643, 0.3248, 0.9641, 0.3262, 0.9627, 0.4754, 0.9628, 0.4754, 0.9628, 0.3262, 0.9627, 0.3276, 0.9613, 0.4739, 0.9614, 0.482, 0.9782, 0.3194, 0.9793, 0.3194, 0.978, 0.4821, 0.977, 0.4821, 0.977, 0.3194, 0.978, 0.3194, 0.9768, 0.4821, 0.9758, 0.4821, 0.9758, 0.3194, 0.9768, 0.3193, 0.9756, 0.4822, 0.9745, 0.48, 0.9693, 0.4792, 0.7325, 0.4807, 0.7297, 0.481, 0.9682, 0.481, 0.9682, 0.4807, 0.7297, 0.4822, 0.7266, 0.4821, 0.967, 0.4821, 0.967, 0.4822, 0.7266, 0.4838, 0.7245, 0.4832, 0.9658, 0.3119, 0.9793, 0.135, 0.9845, 0.135, 0.983, 0.3119, 0.9781, 0.3119, 0.9781, 0.135, 0.983, 0.1349, 0.9815, 0.3119, 0.9768, 0.3119, 0.9768, 0.1349, 0.9815, 0.1349, 0.9799, 0.312, 0.9755, 0.1132, 0.728, 0.122, 0.9672, 0.1205, 0.9675, 0.1123, 0.728, 0.1123, 0.728, 0.1205, 0.9675, 0.1189, 0.9679, 0.1114, 0.7281, 0.1114, 0.7281, 0.1189, 0.9679, 0.1173, 0.9684, 0.1105, 0.7281, 0.1105, 0.7281, 0.1104, 0.719, 0.1113, 0.719, 0.1114, 0.7281, 0.1114, 0.7281, 0.1113, 0.719, 0.1122, 0.7191, 0.1123, 0.728, 0.1123, 0.728, 0.1122, 0.7191, 0.1131, 0.7191, 0.1132, 0.728, 0.2981, 0.7299, 0.1254, 0.7305, 0.1268, 0.729, 0.3011, 0.7283, 0.3011, 0.7283, 0.1268, 0.729, 0.1287, 0.7274, 0.3043, 0.7267, 0.3043, 0.7267, 0.1287, 0.7274, 0.1304, 0.7258, 0.3064, 0.7251, 0.3019, 0.7336, 0.3019, 0.7336, 0.3011, 0.732, 0.3011, 0.732, 0.3011, 0.732, 0.3011, 0.732, 0.2998, 0.7307, 0.2998, 0.7306, 0.2998, 0.7306, 0.2998, 0.7307, 0.2981, 0.7299, 0.2981, 0.7299, 0.4756, 0.7289, 0.3189, 0.7295, 0.3159, 0.7281, 0.4786, 0.7276, 0.4786, 0.7276, 0.3159, 0.7281, 0.3127, 0.7266, 0.4817, 0.726, 0.4817, 0.726, 0.3127, 0.7266, 0.3105, 0.7251, 0.4838, 0.7245, 0.3095, 0.9701, 0.3019, 0.7336, 0.3033, 0.7305, 0.3099, 0.9696, 0.3099, 0.9696, 0.3033, 0.7305, 0.3048, 0.7272, 0.3111, 0.9683, 0.3111, 0.9683, 0.3048, 0.7272, 0.3064, 0.7251, 0.3127, 0.9665, 0.3031, 0.962, 0.2974, 0.7345, 0.2988, 0.7344, 0.3047, 0.9634, 0.3047, 0.9634, 0.2988, 0.7344, 0.3003, 0.7341, 0.3062, 0.9649, 0.3062, 0.9649, 0.3003, 0.7341, 0.3019, 0.7336, 0.3077, 0.9664, 0.4748, 0.7333, 0.3198, 0.7338, 0.3197, 0.7324, 0.4749, 0.7319, 0.4749, 0.7319, 0.3197, 0.7324, 0.3194, 0.731, 0.4752, 0.7304, 0.4752, 0.7304, 0.3194, 0.731, 0.3189, 0.7295, 0.4756, 0.7289, 0.2974, 0.7345, 0.1307, 0.7352, 0.1291, 0.7337, 0.2974, 0.7331, 0.2974, 0.7331, 0.1291, 0.7337, 0.1276, 0.7322, 0.2977, 0.7315, 0.2977, 0.7315, 0.1276, 0.7322, 0.1261, 0.7307, 0.2981, 0.7299, 0.4792, 0.7325, 0.4792, 0.7325, 0.4785, 0.731, 0.4785, 0.731, 0.4785, 0.731, 0.4785, 0.731, 0.4772, 0.7297, 0.4772, 0.7297, 0.4772, 0.7297, 0.4772, 0.7297, 0.4756, 0.7289, 0.4756, 0.7289, 0.3154, 0.7332, 0.3154, 0.7332, 0.3161, 0.7316, 0.3161, 0.7316, 0.3161, 0.7316, 0.3161, 0.7316, 0.3173, 0.7302, 0.3173, 0.7303, 0.3173, 0.7303, 0.3173, 0.7302, 0.3189, 0.7295, 0.3189, 0.7295, 0.3127, 0.9665, 0.3183, 0.9662, 0.3201, 0.9679, 0.3111, 0.9683, 0.3111, 0.9683, 0.3201, 0.9679, 0.3213, 0.9691, 0.3099, 0.9696, 0.3099, 0.9696, 0.3213, 0.9691, 0.3217, 0.9695, 0.3095, 0.9701, 0.4832, 0.9658, 0.4887, 0.9657, 0.4898, 0.9668, 0.4821, 0.967, 0.4821, 0.967, 0.4898, 0.9668, 0.4909, 0.9679, 0.481, 0.9682, 0.481, 0.9682, 0.4909, 0.9679, 0.4919, 0.9689, 0.48, 0.9693, 0.4739, 0.9614, 0.4748, 0.7333, 0.4762, 0.7332, 0.4754, 0.9628, 0.4754, 0.9628, 0.4762, 0.7332, 0.4777, 0.733, 0.4769, 0.9643, 0.4769, 0.9643, 0.4777, 0.733, 0.4792, 0.7325, 0.4784, 0.9658, 0.3198, 0.7338, 0.3276, 0.9613, 0.3262, 0.9627, 0.3184, 0.7338, 0.3184, 0.7338, 0.3262, 0.9627, 0.3248, 0.9641, 0.3169, 0.7336, 0.3169, 0.7336, 0.3248, 0.9641, 0.3233, 0.9657, 0.3154, 0.7332, 0.3077, 0.9664, 0.1343, 0.9698, 0.1354, 0.9679, 0.3062, 0.9649, 0.3062, 0.9649, 0.1354, 0.9679, 0.1359, 0.9663, 0.3047, 0.9634, 0.3047, 0.9634, 0.1359, 0.9663, 0.1361, 0.9648, 0.3031, 0.962, 0.1317, 0.965, 0.1261, 0.7307, 0.1276, 0.7322, 0.1332, 0.9648, 0.1332, 0.9648, 0.1276, 0.7322, 0.1291, 0.7337, 0.1347, 0.9648, 0.1347, 0.9648, 0.1291, 0.7337, 0.1307, 0.7352, 0.1361, 0.9648, 0.8276, 0.4708, 0.6653, 0.476, 0.661, 0.4668, 0.8291, 0.4616])
me_plane.materials.append(mat_wood)
me_plane.update()
me_plane_001 = bpy.data.meshes.new('Plane.001')
me_plane_001.from_pydata([(6.0, -4.0, 0.0), (6.0, -4.0, -0.25), (0.08279, -4.0, 0.0), (3.083, -0.08484, -0.09559), (2.917, -4.0, 0.0), (0.08279, -4.0, -0.25), (2.917, -4.0, -0.25), (3.083, -4.0, -0.25), (2.917, -0.08484, -0.09559), (6.0, -0.08484, -0.25), (0.08279, -0.08484, -0.25), (3.083, -0.08484, -0.25), (2.917, -0.08484, -0.25), (2.917, 0.0, -0.09559), (0.08279, -0.08484, -0.09559), (0.0, -0.08484, -0.09559), (0.08279, 0.0, -0.25), (3.083, 0.0, -0.25), (2.917, 0.0, -0.25), (3.083, 0.0, -0.09559), (6.0, 0.0, -0.09559), (0.0, 0.0, -0.09559), (6.0, 0.0, -0.25), (0.0, -0.08484, -0.25), (6.0, -0.08484, -0.09559), (0.0, -4.0, -0.25), (0.08279, 0.0, -0.09559), (0.0, 0.0, -0.25), (0.08279, -0.08484, 0.0), (2.917, -0.08484, 0.0), (3.083, -0.08484, 0.0), (3.083, -4.0, 0.0), (2.917, -4.0, -0.09559), (3.083, -4.0, -0.09559), (0.0, -4.0, -0.09559), (6.0, -0.08484, 0.0), (0.08279, -4.0, -0.09559)], [], [(31, 0, 35, 30), (2, 4, 29, 28), (4, 2, 5, 6), (7, 11, 9, 1), (5, 10, 12, 6), (35, 0, 1, 9), (0, 31, 7, 1), (29, 4, 32, 8), (6, 7, 33, 32), (25, 5, 36, 34), (11, 7, 6, 12), (36, 14, 15, 34), (20, 19, 3, 24), (16, 18, 12, 10), (17, 22, 9, 11), (13, 26, 14, 8), (22, 9, 24, 20), (11, 12, 18, 17), (23, 27, 16, 10), (33, 3, 8, 32), (10, 5, 25, 23), (31, 30, 3, 33), (2, 28, 14, 36), (30, 35, 24, 3), (28, 29, 8, 14), (19, 13, 8, 3), (21, 15, 14, 26)])
me_plane_001.polygons.foreach_set('use_smooth', [True] * 27)
_uv = me_plane_001.uv_layers.new(name='UVMap')
_uv.uv.foreach_set('vector', [0.7569, 0.0, 1.0, 0.0, 1.0, 0.4894, 0.7569, 0.4894, 0.5069, 0.0, 0.7431, 0.0, 0.7431, 0.4894, 0.5069, 0.4894, 0.7431, 0.0, 0.5069, 0.0, 0.5069, 0.0, 0.7431, 0.0, 0.7569, 0.0, 0.7569, 0.4894, 1.0, 0.4894, 1.0, 0.0, 0.5069, 0.0, 0.5069, 0.4894, 0.7431, 0.4894, 0.7431, 0.0, 1.0, 0.4894, 1.0, 0.0, 1.0, 0.0, 1.0, 0.4894, 1.0, 0.0, 0.7569, 0.0, 0.7569, 0.0, 1.0, 0.0, 0.7431, 0.4894, 0.7431, 0.0, 0.7431, 0.0, 0.7431, 0.4894, 0.7431, 0.0, 0.7569, 0.0, 0.7569, 0.0, 0.7431, 0.0, 0.5, 0.0, 0.5069, 0.0, 0.5069, 0.0, 0.5, 0.0, 0.7569, 0.4894, 0.7569, 0.0, 0.7431, 0.0, 0.7431, 0.4894, 0.5069, 0.0, 0.5069, 0.4894, 0.5, 0.4894, 0.5, 0.0, 1.0, 0.5, 0.7569, 0.5, 0.7569, 0.4894, 1.0, 0.4894, 0.5069, 0.5, 0.7431, 0.5, 0.7431, 0.4894, 0.5069, 0.4894, 0.7569, 0.5, 1.0, 0.5, 1.0, 0.4894, 0.7569, 0.4894, 0.7431, 0.5, 0.5069, 0.5, 0.5069, 0.4894, 0.7431, 0.4894, 1.0, 0.5, 1.0, 0.4894, 1.0, 0.4894, 1.0, 0.5, 0.7569, 0.4894, 0.7431, 0.4894, 0.7431, 0.5, 0.7569, 0.5, 0.5, 0.4894, 0.5, 0.5, 0.5069, 0.5, 0.5069, 0.4894, 0.7569, 0.0, 0.7569, 0.4894, 0.7431, 0.4894, 0.7431, 0.0, 0.5069, 0.4894, 0.5069, 0.0, 0.5, 0.0, 0.5, 0.4894, 0.7569, 0.0, 0.7569, 0.4894, 0.7569, 0.4894, 0.7569, 0.0, 0.5069, 0.0, 0.5069, 0.4894, 0.5069, 0.4894, 0.5069, 0.0, 0.7569, 0.4894, 1.0, 0.4894, 1.0, 0.4894, 0.7569, 0.4894, 0.5069, 0.4894, 0.7431, 0.4894, 0.7431, 0.4894, 0.5069, 0.4894, 0.7569, 0.5, 0.7431, 0.5, 0.7431, 0.4894, 0.7569, 0.4894, 0.5, 0.5, 0.5, 0.4894, 0.5069, 0.4894, 0.5069, 0.5])
me_plane_001.materials.append(mat_wood)
me_plane_001.update()
me_cube = bpy.data.meshes.new('Cube')
me_cube.from_pydata([(1.0, 1.387, 0.03333), (0.8875, 1.5, 0.03333), (0.9945, 1.422, 0.03333), (0.9785, 1.454, 0.03333), (0.9536, 1.479, 0.03333), (0.9222, 1.494, 0.03333), (0.81, 1.293, -0.01667), (0.8331, 1.27, -0.01667), (0.8215, 1.292, -0.01667), (0.8258, 1.289, -0.01667), (0.8291, 1.286, -0.01667), (0.8313, 1.282, -0.01667), (0.8875, -1.5, 0.03333), (1.0, -1.387, 0.03333), (0.9222, -1.494, 0.03333), (0.9536, -1.479, 0.03333), (0.9785, -1.454, 0.03333), (0.9945, -1.422, 0.03333), (0.8331, -1.27, -0.01667), (0.81, -1.293, -0.01667), (0.8313, -1.282, -0.01667), (0.8291, -1.286, -0.01667), (0.8258, -1.289, -0.01667), (0.8215, -1.292, -0.01667), (-0.8875, 1.5, 0.03333), (-1.0, 1.387, 0.03333), (-0.9222, 1.494, 0.03333), (-0.9536, 1.479, 0.03333), (-0.9785, 1.454, 0.03333), (-0.9945, 1.422, 0.03333), (-0.8331, 1.27, -0.01667), (-0.81, 1.293, -0.01667), (-0.8313, 1.282, -0.01667), (-0.8291, 1.286, -0.01667), (-0.8258, 1.289, -0.01667), (-0.8215, 1.292, -0.01667), (-1.0, -1.387, 0.03333), (-0.8875, -1.5, 0.03333), (-0.9945, -1.422, 0.03333), (-0.9785, -1.454, 0.03333), (-0.9536, -1.479, 0.03333), (-0.9222, -1.494, 0.03333), (-0.81, -1.293, -0.01667), (-0.8331, -1.27, -0.01667), (-0.8215, -1.292, -0.01667), (-0.8258, -1.289, -0.01667), (-0.8291, -1.286, -0.01667), (-0.8313, -1.282, -0.01667), (1.0, 1.387, -0.01667), (0.9945, 1.422, -0.01667), (0.9785, 1.454, -0.01667), (0.9536, 1.479, -0.01667), (0.9222, 1.494, -0.01667), (0.8875, 1.5, -0.01667), (-0.9222, -1.494, -0.01667), (-0.8875, -1.5, -0.01667), (-0.9536, -1.479, -0.01667), (-0.9785, -1.454, -0.01667), (-0.9945, -1.422, -0.01667), (-1.0, -1.387, -0.01667), (0.8875, -1.5, -0.01667), (0.9222, -1.494, -0.01667), (0.9536, -1.479, -0.01667), (0.9785, -1.454, -0.01667), (0.9945, -1.422, -0.01667), (1.0, -1.387, -0.01667), (-0.8875, 1.5, -0.01667), (-0.9222, 1.494, -0.01667), (-0.9536, 1.479, -0.01667), (-0.9785, 1.454, -0.01667), (-0.9945, 1.422, -0.01667), (-1.0, 1.387, -0.01667)], [], [(30, 32, 33, 34, 35, 31, 6, 8, 9, 10, 11, 7, 18, 20, 21, 22, 23, 19, 42, 44, 45, 46, 47, 43), (59, 36, 25, 71), (60, 12, 37, 55), (0, 2, 3, 4, 5, 1, 24, 26, 27, 28, 29, 25, 36, 38, 39, 40, 41, 37, 12, 14, 15, 16, 17, 13), (48, 0, 13, 65), (0, 48, 49, 2), (2, 49, 50, 3), (3, 50, 51, 4), (4, 51, 52, 5), (5, 52, 53, 1), (55, 37, 41, 54), (54, 41, 40, 56), (56, 40, 39, 57), (57, 39, 38, 58), (58, 38, 36, 59), (12, 60, 61, 14), (14, 61, 62, 15), (15, 62, 63, 16), (16, 63, 64, 17), (17, 64, 65, 13), (24, 66, 67, 26), (26, 67, 68, 27), (27, 68, 69, 28), (28, 69, 70, 29), (29, 70, 71, 25), (66, 24, 1, 53), (7, 11, 49, 48), (11, 10, 50, 49), (10, 9, 51, 50), (9, 8, 52, 51), (8, 6, 53, 52), (44, 42, 55, 54), (45, 44, 54, 56), (46, 45, 56, 57), (47, 46, 57, 58), (43, 47, 58, 59), (19, 23, 61, 60), (23, 22, 62, 61), (22, 21, 63, 62), (21, 20, 64, 63), (20, 18, 65, 64), (31, 35, 67, 66), (35, 34, 68, 67), (34, 33, 69, 68), (33, 32, 70, 69), (32, 30, 71, 70), (6, 31, 66, 53), (18, 7, 48, 65), (30, 43, 59, 71), (42, 19, 60, 55)])
me_cube.polygons.foreach_set('material_index', [3, 1, 1, 0, 1, 1, 1, 1, 1, 1, 1, 1, 1, 1, 1, 1, 1, 1, 1, 1, 1, 1, 1, 1, 1, 1, 2, 2, 2, 2, 2, 2, 2, 2, 2, 2, 2, 2, 2, 2, 2, 2, 2, 2, 2, 2, 2, 2, 2, 2])
_uv = me_cube.uv_layers.new(name='UVMap')
_uv.uv.foreach_set('vector', [0.2933, 0.9707, 0.293, 0.9725, 0.2927, 0.9732, 0.2921, 0.9738, 0.2915, 0.9741, 0.2896, 0.9744, 0.02932, 0.9744, 0.02746, 0.9741, 0.02678, 0.9738, 0.02624, 0.9732, 0.02589, 0.9725, 0.0256, 0.9707, 0.0256, 0.5625, 0.02589, 0.5607, 0.02624, 0.56, 0.02678, 0.5594, 0.02746, 0.5591, 0.02932, 0.5588, 0.2896, 0.5588, 0.2915, 0.5591, 0.2921, 0.5594, 0.2927, 0.56, 0.293, 0.5607, 0.2933, 0.5625, 0.8379, 0.4828, 0.8299, 0.4828, 0.8299, 0.03691, 0.8379, 0.03691, 0.8379, 0.7962, 0.8299, 0.7962, 0.8299, 0.511, 0.8379, 0.511, 0.3981, 0.04368, 0.399, 0.03809, 0.4016, 0.03305, 0.4056, 0.02905, 0.4106, 0.02648, 0.4162, 0.0256, 0.7014, 0.0256, 0.707, 0.02648, 0.712, 0.02905, 0.716, 0.03305, 0.7186, 0.03809, 0.7195, 0.04368, 0.7195, 0.4895, 0.7186, 0.4951, 0.716, 0.5002, 0.712, 0.5042, 0.707, 0.5067, 0.7014, 0.5076, 0.4162, 0.5076, 0.4106, 0.5067, 0.4056, 0.5042, 0.4016, 0.5002, 0.399, 0.4951, 0.3981, 0.4895, 0.7707, 0.356, 0.7787, 0.356, 0.7787, 0.8019, 0.7707, 0.8019, 0.7787, 0.356, 0.7707, 0.356, 0.7707, 0.3504, 0.7787, 0.3504, 0.7787, 0.3504, 0.7707, 0.3504, 0.7707, 0.3447, 0.7787, 0.3447, 0.7787, 0.3447, 0.7707, 0.3447, 0.7707, 0.3391, 0.7787, 0.3391, 0.7787, 0.3391, 0.7707, 0.3391, 0.7707, 0.3334, 0.7787, 0.3334, 0.7787, 0.3334, 0.7707, 0.3334, 0.7707, 0.3277, 0.7787, 0.3277, 0.8379, 0.511, 0.8299, 0.511, 0.8299, 0.5054, 0.8379, 0.5054, 0.8379, 0.5054, 0.8299, 0.5054, 0.8299, 0.4997, 0.8379, 0.4997, 0.8379, 0.4997, 0.8299, 0.4997, 0.8299, 0.4941, 0.8379, 0.4941, 0.8379, 0.4941, 0.8299, 0.4941, 0.8299, 0.4884, 0.8379, 0.4884, 0.8379, 0.4884, 0.8299, 0.4884, 0.8299, 0.4828, 0.8379, 0.4828, 0.8299, 0.7962, 0.8379, 0.7962, 0.8379, 0.8019, 0.8299, 0.8019, 0.8299, 0.8019, 0.8379, 0.8019, 0.8379, 0.8075, 0.8299, 0.8075, 0.7787, 0.8189, 0.7707, 0.8189, 0.7707, 0.8132, 0.7787, 0.8132, 0.7787, 0.8132, 0.7707, 0.8132, 0.7707, 0.8075, 0.7787, 0.8075, 0.7787, 0.8075, 0.7707, 0.8075, 0.7707, 0.8019, 0.7787, 0.8019, 0.7787, 0.04257, 0.7707, 0.04257, 0.7707, 0.03691, 0.7787, 0.03691, 0.7787, 0.03691, 0.7707, 0.03691, 0.7707, 0.03125, 0.7787, 0.03125, 0.7787, 0.03125, 0.7707, 0.03125, 0.7707, 0.0256, 0.7787, 0.0256, 0.8299, 0.0256, 0.8379, 0.0256, 0.8379, 0.03125, 0.8299, 0.03125, 0.8299, 0.03125, 0.8379, 0.03125, 0.8379, 0.03691, 0.8299, 0.03691, 0.7707, 0.04257, 0.7787, 0.04257, 0.7787, 0.3277, 0.7707, 0.3277, 0.05241, 0.4707, 0.0527, 0.4725, 0.02648, 0.4951, 0.0256, 0.4895, 0.0527, 0.4725, 0.05305, 0.4732, 0.02905, 0.5002, 0.02648, 0.4951, 0.05305, 0.4732, 0.05359, 0.4738, 0.03305, 0.5042, 0.02905, 0.5002, 0.05359, 0.4738, 0.05427, 0.4741, 0.03809, 0.5067, 0.03305, 0.5042, 0.05427, 0.4741, 0.05613, 0.4744, 0.04368, 0.5076, 0.03809, 0.5067, 0.3183, 0.05909, 0.3164, 0.0588, 0.3289, 0.0256, 0.3344, 0.02648, 0.3189, 0.05944, 0.3183, 0.05909, 0.3344, 0.02648, 0.3395, 0.02905, 0.3195, 0.05998, 0.3189, 0.05944, 0.3395, 0.02905, 0.3435, 0.03305, 0.3198, 0.06066, 0.3195, 0.05998, 0.3435, 0.03305, 0.3461, 0.03809, 0.3201, 0.06252, 0.3198, 0.06066, 0.3461, 0.03809, 0.3469, 0.04368, 0.05613, 0.0588, 0.05427, 0.05909, 0.03809, 0.02648, 0.04368, 0.0256, 0.05427, 0.05909, 0.05359, 0.05944, 0.03305, 0.02905, 0.03809, 0.02648, 0.05359, 0.05944, 0.05305, 0.05998, 0.02905, 0.03305, 0.03305, 0.02905, 0.05305, 0.05998, 0.0527, 0.06066, 0.02648, 0.03809, 0.02905, 0.03305, 0.0527, 0.06066, 0.05241, 0.06252, 0.0256, 0.04368, 0.02648, 0.03809, 0.3164, 0.4744, 0.3183, 0.4741, 0.3344, 0.5067, 0.3289, 0.5076, 0.3183, 0.4741, 0.3189, 0.4738, 0.3395, 0.5042, 0.3344, 0.5067, 0.3189, 0.4738, 0.3195, 0.4732, 0.3435, 0.5002, 0.3395, 0.5042, 0.3195, 0.4732, 0.3198, 0.4725, 0.3461, 0.4951, 0.3435, 0.5002, 0.3198, 0.4725, 0.3201, 0.4707, 0.3469, 0.4895, 0.3461, 0.4951, 0.05613, 0.4744, 0.3164, 0.4744, 0.3289, 0.5076, 0.04368, 0.5076, 0.05241, 0.06252, 0.05241, 0.4707, 0.0256, 0.4895, 0.0256, 0.04368, 0.3201, 0.4707, 0.3201, 0.06252, 0.3469, 0.04368, 0.3469, 0.4895, 0.3164, 0.0588, 0.05613, 0.0588, 0.04368, 0.0256, 0.3289, 0.0256])
me_cube.materials.append(mat_card_front)
me_cube.materials.append(mat_card_side)
me_cube.materials.append(mat_card_trim)
me_cube.materials.append(mat_card_back)
me_cube.use_mirror_vertex_groups = False
me_cube.update()

# ---- objects
ob_light = bpy.data.objects.new('Light', light_light)
ob_camera = bpy.data.objects.new('Camera', cam_camera)
ob_board = bpy.data.objects.new('Board', me_plane)
ob_plane___modifiers = bpy.data.objects.new('Plane - modifiers', me_plane_001)
ob_card = bpy.data.objects.new('Card', me_cube)
ob_card_001 = bpy.data.objects.new('Card.001', me_cube)
ob_card_002 = bpy.data.objects.new('Card.002', me_cube)

# ---- transforms, parenting, visibility, modifiers, constraints
ob_light.location = (4.076, 1.005, 5.904)
ob_light.rotation_euler = (0.6503, 0.05522, 1.866)
ob_light.lock_rotations_4d = False
ob_light.empty_display_type = 'ARROWS'
ob_light.color = (0.0, 0.0, 0.0, 0.0)
ob_light.lineart.crease_threshold = 0.0
ob_camera.location = (0.1748, -15.41, 15.09)
ob_camera.rotation_euler = (0.7959, -5.423e-08, 0.01047)
ob_camera.lock_rotations_4d = False
ob_camera.empty_display_type = 'ARROWS'
ob_camera.color = (0.0, 0.0, 0.0, 0.0)
ob_camera.display_type = 'WIRE'
ob_camera.lineart.crease_threshold = 0.0
ob_board.location = (0.0, 0.0, 0.0)
_m = ob_board.modifiers.new('Auto Smooth', 'NODES')
_m.node_group = ng_auto_smooth
_gi = [s.identifier for s in ng_auto_smooth.interface.items_tree if s.item_type == 'SOCKET' and s.in_out == 'INPUT']
_m[_gi[1]] = 0.5236  # Angle
ob_plane___modifiers.location = (0.0, 0.0, 0.0)
ob_plane___modifiers.hide_render = True
_m = ob_plane___modifiers.modifiers.new('Mirror', 'MIRROR')
_m.use_axis = (True, True, False)
_m.use_clip = True
_m = ob_plane___modifiers.modifiers.new('Bevel', 'BEVEL')
_m.width = 0.5
_m.width_pct = 0.5
_m.segments = 3
_m = ob_plane___modifiers.modifiers.new('Auto Smooth', 'NODES')
_m.node_group = ng_auto_smooth
_gi = [s.identifier for s in ng_auto_smooth.interface.items_tree if s.item_type == 'SOCKET' and s.in_out == 'INPUT']
_m[_gi[1]] = 0.5236  # Angle
ob_card.location = (-4.5, -2.0, 0.275)
ob_card.lock_rotations_4d = False
ob_card.empty_display_type = 'ARROWS'
ob_card.lineart.crease_threshold = 0.0
ob_card_001.location = (-5.0, -6.0, 0.025)
ob_card_001.lock_rotations_4d = False
ob_card_001.empty_display_type = 'ARROWS'
ob_card_001.lineart.crease_threshold = 0.0
ob_card_002.location = (8.0, -5.0, 0.025)
ob_card_002.lock_rotations_4d = False
ob_card_002.empty_display_type = 'ARROWS'
ob_card_002.lineart.crease_threshold = 0.0

# ---- collection membership
col_collection.objects.link(ob_light)
col_collection.objects.link(ob_camera)
col_collection.objects.link(ob_board)
col_collection.objects.link(ob_plane___modifiers)
col_cards.objects.link(ob_card)
col_cards.objects.link(ob_card_001)
col_cards.objects.link(ob_card_002)

# ---- scene / render settings (as saved in the file)
scene.camera = ob_camera
scene.frame_start = 1; scene.frame_end = 250; scene.frame_set(1)
scene.render.engine = 'CYCLES'
scene.cycles.sampling_pattern = 'TABULATED_SOBOL'
scene.cycles.use_light_tree = False
scene.cycles.bake_type = 'DIFFUSE'
scene.view_settings.view_transform = 'Filmic'
bpy.context.view_layer.update()
